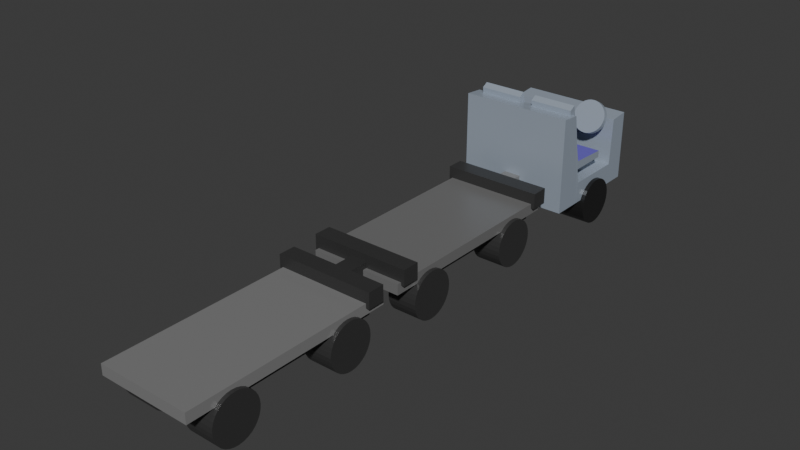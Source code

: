 # Source: driving_luggage.blend  (saved by Blender 4.3.32; exported with 4.5.12 LTS)
import bpy
from mathutils import Matrix  # noqa: F401  (used for matrix-valued properties, if any)

bpy.ops.wm.read_factory_settings(use_empty=True)
scene = bpy.context.scene
scene.name = 'Scene'

# ---- collections
col_collection = bpy.data.collections.new('Collection'); scene.collection.children.link(col_collection)

# ---- materials (node trees are filled in below, after node groups)
mat_material = bpy.data.materials.new('Material')
mat_material.alpha_threshold = 0.0
mat_material.roughness = 0.5
mat_material.line_color = (0.0, 0.0, 0.0, 1.0)
mat_material_001 = bpy.data.materials.new('Material.001')
mat_material_001.alpha_threshold = 0.0
mat_material_001.roughness = 0.5
mat_material_001.line_color = (0.0, 0.0, 0.0, 1.0)
mat_material_002 = bpy.data.materials.new('Material.002')
mat_material_002.alpha_threshold = 0.0
mat_material_002.roughness = 0.5
mat_material_002.line_color = (0.0, 0.0, 0.0, 1.0)
mat_material_003 = bpy.data.materials.new('Material.003')
mat_material_003.alpha_threshold = 0.0
mat_material_003.roughness = 0.5
mat_material_003.line_color = (0.0, 0.0, 0.0, 1.0)
mat_material_004 = bpy.data.materials.new('Material.004')
mat_material_005 = bpy.data.materials.new('Material.005')
mat_material_006 = bpy.data.materials.new('Material.006')

# ---- material node trees
mat_material.use_nodes = True; mat_material.node_tree.nodes.clear()
_N = mat_material.node_tree.nodes; _L = mat_material.node_tree.links
n0 = _N.new('ShaderNodeOutputMaterial'); n0.name = 'Material Output'; n0.location = (300, 300)
n1 = _N.new('ShaderNodeBsdfPrincipled'); n1.name = 'Principled BSDF'; n1.location = (10, 300)
n1.inputs[0].default_value = (0.2639, 0.2639, 0.2639, 1.0)
n1.inputs[1].default_value = 0.1811
n1.inputs[2].default_value = 0.2087
n1.inputs[3].default_value = 1.45
_L.new(n1.outputs[0], n0.inputs[0])
n0.is_active_output = True
mat_material_001.use_nodes = True; mat_material_001.node_tree.nodes.clear()
_N = mat_material_001.node_tree.nodes; _L = mat_material_001.node_tree.links
n0 = _N.new('ShaderNodeOutputMaterial'); n0.name = 'Material Output'; n0.location = (300, 300)
n1 = _N.new('ShaderNodeBsdfPrincipled'); n1.name = 'Principled BSDF'; n1.location = (10, 300)
n1.inputs[0].default_value = (0.232, 0.232, 0.232, 1.0)
n1.inputs[1].default_value = 0.2756
n1.inputs[2].default_value = 0.3504
n1.inputs[3].default_value = 1.45
_L.new(n1.outputs[0], n0.inputs[0])
n0.is_active_output = True
mat_material_002.use_nodes = True; mat_material_002.node_tree.nodes.clear()
_N = mat_material_002.node_tree.nodes; _L = mat_material_002.node_tree.links
n0 = _N.new('ShaderNodeOutputMaterial'); n0.name = 'Material Output'; n0.location = (300, 300)
n1 = _N.new('ShaderNodeBsdfPrincipled'); n1.name = 'Principled BSDF'; n1.location = (10, 300)
n1.inputs[0].default_value = (0.02475, 0.02475, 0.02475, 1.0)
n1.inputs[1].default_value = 0.1102
n1.inputs[2].default_value = 0.2323
n1.inputs[3].default_value = 1.45
_L.new(n1.outputs[0], n0.inputs[0])
n0.is_active_output = True
mat_material_003.use_nodes = True; mat_material_003.node_tree.nodes.clear()
_N = mat_material_003.node_tree.nodes; _L = mat_material_003.node_tree.links
n0 = _N.new('ShaderNodeOutputMaterial'); n0.name = 'Material Output'; n0.location = (300, 300)
n1 = _N.new('ShaderNodeBsdfPrincipled'); n1.name = 'Principled BSDF'; n1.location = (10, 300)
n1.inputs[0].default_value = (0.04962, 0.04962, 0.04962, 1.0)
n1.inputs[1].default_value = 0.2126
n1.inputs[2].default_value = 0.3583
n1.inputs[3].default_value = 1.45
_L.new(n1.outputs[0], n0.inputs[0])
n0.is_active_output = True
mat_material_004.use_nodes = True; mat_material_004.node_tree.nodes.clear()
_N = mat_material_004.node_tree.nodes; _L = mat_material_004.node_tree.links
n0 = _N.new('ShaderNodeBsdfPrincipled'); n0.name = 'Principled BSDF'; n0.location = (10, 300)
n0.inputs[0].default_value = (0.3725, 0.4324, 0.5168, 1.0)
n0.inputs[1].default_value = 0.1732
n0.inputs[2].default_value = 0.2795
n1 = _N.new('ShaderNodeOutputMaterial'); n1.name = 'Material Output'; n1.location = (300, 300)
_L.new(n0.outputs[0], n1.inputs[0])
n1.is_active_output = True
mat_material_005.use_nodes = True; mat_material_005.node_tree.nodes.clear()
_N = mat_material_005.node_tree.nodes; _L = mat_material_005.node_tree.links
n0 = _N.new('ShaderNodeBsdfPrincipled'); n0.name = 'Principled BSDF'; n0.location = (10, 300)
n0.inputs[0].default_value = (0.01346, 0.01346, 0.01346, 1.0)
n0.inputs[2].default_value = 0.3031
n1 = _N.new('ShaderNodeOutputMaterial'); n1.name = 'Material Output'; n1.location = (300, 300)
_L.new(n0.outputs[0], n1.inputs[0])
n1.is_active_output = True
mat_material_006.use_nodes = True; mat_material_006.node_tree.nodes.clear()
_N = mat_material_006.node_tree.nodes; _L = mat_material_006.node_tree.links
n0 = _N.new('ShaderNodeBsdfPrincipled'); n0.name = 'Principled BSDF'; n0.location = (10, 300)
n0.inputs[0].default_value = (0.1459, 0.1161, 0.5475, 1.0)
n0.inputs[2].default_value = 1.0
n1 = _N.new('ShaderNodeOutputMaterial'); n1.name = 'Material Output'; n1.location = (300, 300)
_L.new(n0.outputs[0], n1.inputs[0])
n1.is_active_output = True

# ---- world
world_world = bpy.data.worlds.new('World'); scene.world = world_world
world_world.use_nodes = True; world_world.node_tree.nodes.clear()
_N = world_world.node_tree.nodes; _L = world_world.node_tree.links
n0 = _N.new('ShaderNodeOutputWorld'); n0.name = 'World Output'; n0.location = (300, 300)
n1 = _N.new('ShaderNodeBackground'); n1.name = 'Background'; n1.location = (10, 300)
n1.inputs[0].default_value = (0.05088, 0.05088, 0.05088, 1.0)
_L.new(n1.outputs[0], n0.inputs[0])
n0.is_active_output = True
world_world.color = (0.05088, 0.05088, 0.05088)
world_world.sun_shadow_jitter_overblur = 0.0

# ---- meshes
me_cube_008 = bpy.data.meshes.new('Cube.008')
me_cube_008.from_pydata([(-1.0, -1.047, -0.6076), (-1.0, -1.047, 1.392), (-1.0, 0.9527, -0.6076), (-1.0, 0.9527, 1.392), (1.0, -1.047, -0.6076), (1.0, -1.047, 1.392), (1.0, 0.9527, -0.6076), (1.0, 0.9527, 1.392), (5.388, -0.8505, -0.6725), (5.388, -0.8505, 0.6725), (5.388, -10.35, -0.6725), (5.388, -10.35, 0.6725), (-5.388, -0.8505, -0.6725), (-5.388, -0.8505, 0.6725), (-5.388, -10.35, -0.6725), (-5.388, -10.35, 0.6725), (4.783, -1.383, -1.485), (4.783, -1.383, -0.2906), (4.783, -9.813, -1.485), (4.783, -9.813, -0.2906), (-4.783, -1.383, -1.485), (-4.783, -1.383, -0.2906), (-4.783, -9.813, -1.485), (-4.783, -9.813, -0.2906), (2.436, -1.803, -2.822), (5.819, -1.803, -2.822), (2.436, -1.824, -3.404), (5.819, -1.824, -3.404), (2.436, -1.885, -3.965), (5.819, -1.885, -3.965), (2.436, -1.984, -4.481), (5.819, -1.984, -4.481), (2.436, -2.118, -4.934), (5.819, -2.118, -4.934), (2.436, -2.28, -5.305), (5.819, -2.28, -5.305), (2.436, -2.466, -5.582), (5.819, -2.466, -5.582), (2.436, -2.667, -5.751), (5.819, -2.667, -5.751), (2.436, -2.877, -5.809), (5.819, -2.877, -5.809), (2.436, -3.086, -5.751), (5.819, -3.086, -5.751), (2.436, -3.288, -5.582), (5.819, -3.288, -5.582), (2.436, -3.473, -5.305), (5.819, -3.473, -5.305), (2.436, -3.636, -4.934), (5.819, -3.636, -4.934), (2.436, -3.77, -4.481), (5.819, -3.77, -4.481), (2.436, -3.869, -3.965), (5.819, -3.869, -3.965), (2.436, -3.93, -3.404), (5.819, -3.93, -3.404), (2.436, -3.951, -2.822), (5.819, -3.951, -2.822), (2.436, -3.93, -2.239), (5.819, -3.93, -2.239), (2.436, -3.869, -1.678), (5.819, -3.869, -1.678), (2.436, -3.77, -1.162), (5.819, -3.77, -1.162), (2.436, -3.636, -0.7093), (5.819, -3.636, -0.7093), (2.436, -3.473, -0.3378), (5.819, -3.473, -0.3378), (2.436, -3.288, -0.06178), (5.819, -3.288, -0.06178), (2.436, -3.086, 0.1082), (5.819, -3.086, 0.1082), (2.436, -2.877, 0.1656), (5.819, -2.877, 0.1656), (2.436, -2.667, 0.1082), (5.819, -2.667, 0.1082), (2.436, -2.466, -0.06178), (5.819, -2.466, -0.06178), (2.436, -2.28, -0.3378), (5.819, -2.28, -0.3378), (2.436, -2.118, -0.7093), (5.819, -2.118, -0.7093), (2.436, -1.984, -1.162), (5.819, -1.984, -1.162), (2.436, -1.885, -1.678), (5.819, -1.885, -1.678), (2.436, -1.824, -2.239), (5.819, -1.824, -2.239), (-5.728, -1.803, -2.822), (-2.345, -1.803, -2.822), (-5.728, -1.824, -3.404), (-2.345, -1.824, -3.404), (-5.728, -1.885, -3.965), (-2.345, -1.885, -3.965), (-5.728, -1.984, -4.481), (-2.345, -1.984, -4.481), (-5.728, -2.118, -4.934), (-2.345, -2.118, -4.934), (-5.728, -2.28, -5.305), (-2.345, -2.28, -5.305), (-5.728, -2.466, -5.582), (-2.345, -2.466, -5.582), (-5.728, -2.667, -5.751), (-2.345, -2.667, -5.751), (-5.728, -2.877, -5.809), (-2.345, -2.877, -5.809), (-5.728, -3.086, -5.751), (-2.345, -3.086, -5.751), (-5.728, -3.288, -5.582), (-2.345, -3.288, -5.582), (-5.728, -3.473, -5.305), (-2.345, -3.473, -5.305), (-5.728, -3.636, -4.934), (-2.345, -3.636, -4.934), (-5.728, -3.77, -4.481), (-2.345, -3.77, -4.481), (-5.728, -3.869, -3.965), (-2.345, -3.869, -3.965), (-5.728, -3.93, -3.404), (-2.345, -3.93, -3.404), (-5.728, -3.951, -2.822), (-2.345, -3.951, -2.822), (-5.728, -3.93, -2.239), (-2.345, -3.93, -2.239), (-5.728, -3.869, -1.678), (-2.345, -3.869, -1.678), (-5.728, -3.77, -1.162), (-2.345, -3.77, -1.162), (-5.728, -3.636, -0.7093), (-2.345, -3.636, -0.7093), (-5.728, -3.473, -0.3378), (-2.345, -3.473, -0.3378), (-5.728, -3.288, -0.06178), (-2.345, -3.288, -0.06178), (-5.728, -3.086, 0.1082), (-2.345, -3.086, 0.1082), (-5.728, -2.877, 0.1656), (-2.345, -2.877, 0.1656), (-5.728, -2.667, 0.1082), (-2.345, -2.667, 0.1082), (-5.728, -2.466, -0.06178), (-2.345, -2.466, -0.06178), (-5.728, -2.28, -0.3378), (-2.345, -2.28, -0.3378), (-5.728, -2.118, -0.7093), (-2.345, -2.118, -0.7093), (-5.728, -1.984, -1.162), (-2.345, -1.984, -1.162), (-5.728, -1.885, -1.678), (-2.345, -1.885, -1.678), (-5.728, -1.824, -2.239), (-2.345, -1.824, -2.239), (-5.728, -7.372, -2.822), (-2.345, -7.372, -2.822), (-5.728, -7.393, -3.404), (-2.345, -7.393, -3.404), (-5.728, -7.454, -3.965), (-2.345, -7.454, -3.965), (-5.728, -7.553, -4.481), (-2.345, -7.553, -4.481), (-5.728, -7.687, -4.934), (-2.345, -7.687, -4.934), (-5.728, -7.849, -5.305), (-2.345, -7.849, -5.305), (-5.728, -8.035, -5.582), (-2.345, -8.035, -5.582), (-5.728, -8.236, -5.751), (-2.345, -8.236, -5.751), (-5.728, -8.446, -5.809), (-2.345, -8.446, -5.809), (-5.728, -8.655, -5.751), (-2.345, -8.655, -5.751), (-5.728, -8.857, -5.582), (-2.345, -8.857, -5.582), (-5.728, -9.042, -5.305), (-2.345, -9.042, -5.305), (-5.728, -9.205, -4.934), (-2.345, -9.205, -4.934), (-5.728, -9.338, -4.481), (-2.345, -9.338, -4.481), (-5.728, -9.438, -3.965), (-2.345, -9.438, -3.965), (-5.728, -9.499, -3.404), (-2.345, -9.499, -3.404), (-5.728, -9.519, -2.822), (-2.345, -9.519, -2.822), (-5.728, -9.499, -2.239), (-2.345, -9.499, -2.239), (-5.728, -9.438, -1.678), (-2.345, -9.438, -1.678), (-5.728, -9.338, -1.162), (-2.345, -9.338, -1.162), (-5.728, -9.205, -0.7093), (-2.345, -9.205, -0.7093), (-5.728, -9.042, -0.3378), (-2.345, -9.042, -0.3378), (-5.728, -8.857, -0.06178), (-2.345, -8.857, -0.06178), (-5.728, -8.655, 0.1082), (-2.345, -8.655, 0.1082), (-5.728, -8.446, 0.1656), (-2.345, -8.446, 0.1656), (-5.728, -8.236, 0.1082), (-2.345, -8.236, 0.1082), (-5.728, -8.035, -0.06178), (-2.345, -8.035, -0.06178), (-5.728, -7.849, -0.3378), (-2.345, -7.849, -0.3378), (-5.728, -7.687, -0.7093), (-2.345, -7.687, -0.7093), (-5.728, -7.553, -1.162), (-2.345, -7.553, -1.162), (-5.728, -7.454, -1.678), (-2.345, -7.454, -1.678), (-5.728, -7.393, -2.239), (-2.345, -7.393, -2.239), (2.436, -7.372, -2.822), (5.819, -7.372, -2.822), (2.436, -7.393, -3.404), (5.819, -7.393, -3.404), (2.436, -7.454, -3.965), (5.819, -7.454, -3.965), (2.436, -7.553, -4.481), (5.819, -7.553, -4.481), (2.436, -7.687, -4.934), (5.819, -7.687, -4.934), (2.436, -7.849, -5.305), (5.819, -7.849, -5.305), (2.436, -8.035, -5.582), (5.819, -8.035, -5.582), (2.436, -8.236, -5.751), (5.819, -8.236, -5.751), (2.436, -8.446, -5.809), (5.819, -8.446, -5.809), (2.436, -8.655, -5.751), (5.819, -8.655, -5.751), (2.436, -8.857, -5.582), (5.819, -8.857, -5.582), (2.436, -9.042, -5.305), (5.819, -9.042, -5.305), (2.436, -9.205, -4.934), (5.819, -9.205, -4.934), (2.436, -9.338, -4.481), (5.819, -9.338, -4.481), (2.436, -9.438, -3.965), (5.819, -9.438, -3.965), (2.436, -9.499, -3.404), (5.819, -9.499, -3.404), (2.436, -9.519, -2.822), (5.819, -9.519, -2.822), (2.436, -9.499, -2.239), (5.819, -9.499, -2.239), (2.436, -9.438, -1.678), (5.819, -9.438, -1.678), (2.436, -9.338, -1.162), (5.819, -9.338, -1.162), (2.436, -9.205, -0.7093), (5.819, -9.205, -0.7093), (2.436, -9.042, -0.3378), (5.819, -9.042, -0.3378), (2.436, -8.857, -0.06178), (5.819, -8.857, -0.06178), (2.436, -8.655, 0.1082), (5.819, -8.655, 0.1082), (2.436, -8.446, 0.1656), (5.819, -8.446, 0.1656), (2.436, -8.236, 0.1082), (5.819, -8.236, 0.1082), (2.436, -8.035, -0.06178), (5.819, -8.035, -0.06178), (2.436, -7.849, -0.3378), (5.819, -7.849, -0.3378), (2.436, -7.687, -0.7093), (5.819, -7.687, -0.7093), (2.436, -7.553, -1.162), (5.819, -7.553, -1.162), (2.436, -7.454, -1.678), (5.819, -7.454, -1.678), (2.436, -7.393, -2.239), (5.819, -7.393, -2.239), (-1.0, -11.77, -0.6076), (-1.0, -11.77, 1.392), (-1.0, -9.771, -0.6076), (-1.0, -9.771, 1.392), (1.0, -11.77, -0.6076), (1.0, -11.77, 1.392), (1.0, -9.771, -0.6076), (1.0, -9.771, 1.392), (-5.79, -9.362, 0.2975), (-5.79, -9.362, 2.298), (5.79, -9.362, 0.2975), (5.79, -9.362, 2.298), (-5.79, -10.15, 0.2975), (-5.79, -10.15, 2.298), (5.79, -10.15, 0.2975), (5.79, -10.15, 2.298), (-5.79, -0.637, 0.1067), (-5.79, -0.637, 2.107), (5.79, -0.637, 0.1067), (5.79, -0.637, 2.107), (-5.79, -1.425, 0.1067), (-5.79, -1.425, 2.107), (5.79, -1.425, 0.1067), (5.79, -1.425, 2.107)], [], [(0, 1, 3, 2), (2, 3, 7, 6), (6, 7, 5, 4), (4, 5, 1, 0), (2, 6, 4, 0), (7, 3, 1, 5), (8, 12, 14, 10), (11, 10, 14, 15), (15, 14, 12, 13), (13, 9, 11, 15), (9, 8, 10, 11), (13, 12, 8, 9), (16, 20, 22, 18), (19, 18, 22, 23), (23, 22, 20, 21), (21, 17, 19, 23), (17, 16, 18, 19), (21, 20, 16, 17), (24, 25, 27, 26), (26, 27, 29, 28), (28, 29, 31, 30), (30, 31, 33, 32), (32, 33, 35, 34), (34, 35, 37, 36), (36, 37, 39, 38), (38, 39, 41, 40), (40, 41, 43, 42), (42, 43, 45, 44), (44, 45, 47, 46), (46, 47, 49, 48), (48, 49, 51, 50), (50, 51, 53, 52), (52, 53, 55, 54), (54, 55, 57, 56), (56, 57, 59, 58), (58, 59, 61, 60), (60, 61, 63, 62), (62, 63, 65, 64), (64, 65, 67, 66), (66, 67, 69, 68), (68, 69, 71, 70), (70, 71, 73, 72), (72, 73, 75, 74), (74, 75, 77, 76), (76, 77, 79, 78), (78, 79, 81, 80), (80, 81, 83, 82), (82, 83, 85, 84), (27, 25, 87, 85, 83, 81, 79, 77, 75, 73, 71, 69, 67, 65, 63, 61, 59, 57, 55, 53, 51, 49, 47, 45, 43, 41, 39, 37, 35, 33, 31, 29), (84, 85, 87, 86), (86, 87, 25, 24), (24, 26, 28, 30, 32, 34, 36, 38, 40, 42, 44, 46, 48, 50, 52, 54, 56, 58, 60, 62, 64, 66, 68, 70, 72, 74, 76, 78, 80, 82, 84, 86), (88, 89, 91, 90), (90, 91, 93, 92), (92, 93, 95, 94), (94, 95, 97, 96), (96, 97, 99, 98), (98, 99, 101, 100), (100, 101, 103, 102), (102, 103, 105, 104), (104, 105, 107, 106), (106, 107, 109, 108), (108, 109, 111, 110), (110, 111, 113, 112), (112, 113, 115, 114), (114, 115, 117, 116), (116, 117, 119, 118), (118, 119, 121, 120), (120, 121, 123, 122), (122, 123, 125, 124), (124, 125, 127, 126), (126, 127, 129, 128), (128, 129, 131, 130), (130, 131, 133, 132), (132, 133, 135, 134), (134, 135, 137, 136), (136, 137, 139, 138), (138, 139, 141, 140), (140, 141, 143, 142), (142, 143, 145, 144), (144, 145, 147, 146), (146, 147, 149, 148), (91, 89, 151, 149, 147, 145, 143, 141, 139, 137, 135, 133, 131, 129, 127, 125, 123, 121, 119, 117, 115, 113, 111, 109, 107, 105, 103, 101, 99, 97, 95, 93), (148, 149, 151, 150), (150, 151, 89, 88), (88, 90, 92, 94, 96, 98, 100, 102, 104, 106, 108, 110, 112, 114, 116, 118, 120, 122, 124, 126, 128, 130, 132, 134, 136, 138, 140, 142, 144, 146, 148, 150), (152, 153, 155, 154), (154, 155, 157, 156), (156, 157, 159, 158), (158, 159, 161, 160), (160, 161, 163, 162), (162, 163, 165, 164), (164, 165, 167, 166), (166, 167, 169, 168), (168, 169, 171, 170), (170, 171, 173, 172), (172, 173, 175, 174), (174, 175, 177, 176), (176, 177, 179, 178), (178, 179, 181, 180), (180, 181, 183, 182), (182, 183, 185, 184), (184, 185, 187, 186), (186, 187, 189, 188), (188, 189, 191, 190), (190, 191, 193, 192), (192, 193, 195, 194), (194, 195, 197, 196), (196, 197, 199, 198), (198, 199, 201, 200), (200, 201, 203, 202), (202, 203, 205, 204), (204, 205, 207, 206), (206, 207, 209, 208), (208, 209, 211, 210), (210, 211, 213, 212), (155, 153, 215, 213, 211, 209, 207, 205, 203, 201, 199, 197, 195, 193, 191, 189, 187, 185, 183, 181, 179, 177, 175, 173, 171, 169, 167, 165, 163, 161, 159, 157), (212, 213, 215, 214), (214, 215, 153, 152), (152, 154, 156, 158, 160, 162, 164, 166, 168, 170, 172, 174, 176, 178, 180, 182, 184, 186, 188, 190, 192, 194, 196, 198, 200, 202, 204, 206, 208, 210, 212, 214), (216, 217, 219, 218), (218, 219, 221, 220), (220, 221, 223, 222), (222, 223, 225, 224), (224, 225, 227, 226), (226, 227, 229, 228), (228, 229, 231, 230), (230, 231, 233, 232), (232, 233, 235, 234), (234, 235, 237, 236), (236, 237, 239, 238), (238, 239, 241, 240), (240, 241, 243, 242), (242, 243, 245, 244), (244, 245, 247, 246), (246, 247, 249, 248), (248, 249, 251, 250), (250, 251, 253, 252), (252, 253, 255, 254), (254, 255, 257, 256), (256, 257, 259, 258), (258, 259, 261, 260), (260, 261, 263, 262), (262, 263, 265, 264), (264, 265, 267, 266), (266, 267, 269, 268), (268, 269, 271, 270), (270, 271, 273, 272), (272, 273, 275, 274), (274, 275, 277, 276), (219, 217, 279, 277, 275, 273, 271, 269, 267, 265, 263, 261, 259, 257, 255, 253, 251, 249, 247, 245, 243, 241, 239, 237, 235, 233, 231, 229, 227, 225, 223, 221), (276, 277, 279, 278), (278, 279, 217, 216), (216, 218, 220, 222, 224, 226, 228, 230, 232, 234, 236, 238, 240, 242, 244, 246, 248, 250, 252, 254, 256, 258, 260, 262, 264, 266, 268, 270, 272, 274, 276, 278), (280, 281, 283, 282), (282, 283, 287, 286), (286, 287, 285, 284), (284, 285, 281, 280), (282, 286, 284, 280), (287, 283, 281, 285), (288, 289, 291, 290), (290, 291, 295, 294), (294, 295, 293, 292), (292, 293, 289, 288), (290, 294, 292, 288), (295, 291, 289, 293), (296, 297, 299, 298), (298, 299, 303, 302), (302, 303, 301, 300), (300, 301, 297, 296), (298, 302, 300, 296), (303, 299, 297, 301)])
me_cube_008.polygons.foreach_set('material_index', [0, 0, 0, 0, 0, 0, 1, 1, 1, 1, 1, 1, 3, 3, 3, 2, 3, 3, 3, 3, 3, 3, 3, 3, 3, 3, 3, 3, 3, 3, 3, 3, 3, 3, 3, 3, 3, 3, 3, 3, 3, 3, 3, 3, 3, 3, 3, 3, 3, 3, 3, 3, 3, 3, 3, 3, 3, 3, 3, 3, 3, 3, 3, 3, 3, 3, 3, 3, 3, 3, 3, 3, 3, 3, 3, 3, 3, 3, 3, 3, 3, 3, 3, 3, 3, 3, 3, 3, 3, 3, 3, 3, 3, 3, 3, 3, 3, 3, 3, 3, 3, 3, 3, 3, 3, 3, 3, 3, 3, 3, 3, 3, 3, 3, 3, 3, 3, 3, 3, 3, 3, 3, 3, 3, 3, 3, 3, 3, 3, 3, 3, 3, 3, 3, 3, 3, 3, 3, 3, 3, 3, 3, 3, 3, 3, 3, 3, 3, 3, 3, 3, 3, 3, 3, 3, 3, 3, 3, 3, 3, 3, 3, 3, 3, 3, 3, 3, 3, 3, 3, 3, 3])
_uv = me_cube_008.uv_layers.new(name='UVMap')
_uv.uv.foreach_set('vector', [0.375, 0.0, 0.625, 0.0, 0.625, 0.25, 0.375, 0.25, 0.375, 0.25, 0.625, 0.25, 0.625, 0.5, 0.375, 0.5, 0.375, 0.5, 0.625, 0.5, 0.625, 0.75, 0.375, 0.75, 0.375, 0.75, 0.625, 0.75, 0.625, 1.0, 0.375, 1.0, 0.125, 0.5, 0.375, 0.5, 0.375, 0.75, 0.125, 0.75, 0.625, 0.5, 0.875, 0.5, 0.875, 0.75, 0.625, 0.75, 0.625, 0.5, 0.875, 0.5, 0.875, 0.75, 0.625, 0.75, 0.375, 0.75, 0.625, 0.75, 0.625, 1.0, 0.375, 1.0, 0.375, 0.0, 0.625, 0.0, 0.625, 0.25, 0.375, 0.25, 0.125, 0.5, 0.375, 0.5, 0.375, 0.75, 0.125, 0.75, 0.375, 0.5, 0.625, 0.5, 0.625, 0.75, 0.375, 0.75, 0.375, 0.25, 0.625, 0.25, 0.625, 0.5, 0.375, 0.5, 0.625, 0.5, 0.875, 0.5, 0.875, 0.75, 0.625, 0.75, 0.375, 0.75, 0.625, 0.75, 0.625, 1.0, 0.375, 1.0, 0.375, 0.0, 0.625, 0.0, 0.625, 0.25, 0.375, 0.25, 0.125, 0.5, 0.375, 0.5, 0.375, 0.75, 0.125, 0.75, 0.375, 0.5, 0.625, 0.5, 0.625, 0.75, 0.375, 0.75, 0.375, 0.25, 0.625, 0.25, 0.625, 0.5, 0.375, 0.5, 1.0, 0.5, 1.0, 1.0, 0.9688, 1.0, 0.9688, 0.5, 0.9688, 0.5, 0.9688, 1.0, 0.9375, 1.0, 0.9375, 0.5, 0.9375, 0.5, 0.9375, 1.0, 0.9062, 1.0, 0.9062, 0.5, 0.9062, 0.5, 0.9062, 1.0, 0.875, 1.0, 0.875, 0.5, 0.875, 0.5, 0.875, 1.0, 0.8438, 1.0, 0.8438, 0.5, 0.8438, 0.5, 0.8438, 1.0, 0.8125, 1.0, 0.8125, 0.5, 0.8125, 0.5, 0.8125, 1.0, 0.7812, 1.0, 0.7812, 0.5, 0.7812, 0.5, 0.7812, 1.0, 0.75, 1.0, 0.75, 0.5, 0.75, 0.5, 0.75, 1.0, 0.7188, 1.0, 0.7188, 0.5, 0.7188, 0.5, 0.7188, 1.0, 0.6875, 1.0, 0.6875, 0.5, 0.6875, 0.5, 0.6875, 1.0, 0.6562, 1.0, 0.6562, 0.5, 0.6562, 0.5, 0.6562, 1.0, 0.625, 1.0, 0.625, 0.5, 0.625, 0.5, 0.625, 1.0, 0.5938, 1.0, 0.5938, 0.5, 0.5938, 0.5, 0.5938, 1.0, 0.5625, 1.0, 0.5625, 0.5, 0.5625, 0.5, 0.5625, 1.0, 0.5312, 1.0, 0.5312, 0.5, 0.5312, 0.5, 0.5312, 1.0, 0.5, 1.0, 0.5, 0.5, 0.5, 0.5, 0.5, 1.0, 0.4688, 1.0, 0.4688, 0.5, 0.4688, 0.5, 0.4688, 1.0, 0.4375, 1.0, 0.4375, 0.5, 0.4375, 0.5, 0.4375, 1.0, 0.4062, 1.0, 0.4062, 0.5, 0.4062, 0.5, 0.4062, 1.0, 0.375, 1.0, 0.375, 0.5, 0.375, 0.5, 0.375, 1.0, 0.3438, 1.0, 0.3438, 0.5, 0.3438, 0.5, 0.3438, 1.0, 0.3125, 1.0, 0.3125, 0.5, 0.3125, 0.5, 0.3125, 1.0, 0.2812, 1.0, 0.2812, 0.5, 0.2812, 0.5, 0.2812, 1.0, 0.25, 1.0, 0.25, 0.5, 0.25, 0.5, 0.25, 1.0, 0.2188, 1.0, 0.2188, 0.5, 0.2188, 0.5, 0.2188, 1.0, 0.1875, 1.0, 0.1875, 0.5, 0.1875, 0.5, 0.1875, 1.0, 0.1562, 1.0, 0.1562, 0.5, 0.1562, 0.5, 0.1562, 1.0, 0.125, 1.0, 0.125, 0.5, 0.125, 0.5, 0.125, 1.0, 0.09375, 1.0, 0.09375, 0.5, 0.09375, 0.5, 0.09375, 1.0, 0.0625, 1.0, 0.0625, 0.5, 0.2968, 0.4854, 0.25, 0.49, 0.2032, 0.4854, 0.1582, 0.4717, 0.1167, 0.4496, 0.08029, 0.4197, 0.05045, 0.3833, 0.02827, 0.3418, 0.01461, 0.2968, 0.01, 0.25, 0.01461, 0.2032, 0.02827, 0.1582, 0.05045, 0.1167, 0.08029, 0.08029, 0.1167, 0.05045, 0.1582, 0.02827, 0.2032, 0.01461, 0.25, 0.01, 0.2968, 0.01461, 0.3418, 0.02827, 0.3833, 0.05045, 0.4197, 0.08029, 0.4496, 0.1167, 0.4717, 0.1582, 0.4854, 0.2032, 0.49, 0.25, 0.4854, 0.2968, 0.4717, 0.3418, 0.4496, 0.3833, 0.4197, 0.4197, 0.3833, 0.4496, 0.3418, 0.4717, 0.0625, 0.5, 0.0625, 1.0, 0.03125, 1.0, 0.03125, 0.5, 0.03125, 0.5, 0.03125, 1.0, 0.0, 1.0, 0.0, 0.5, 0.75, 0.49, 0.7968, 0.4854, 0.8418, 0.4717, 0.8833, 0.4496, 0.9197, 0.4197, 0.9496, 0.3833, 0.9717, 0.3418, 0.9854, 0.2968, 0.99, 0.25, 0.9854, 0.2032, 0.9717, 0.1582, 0.9496, 0.1167, 0.9197, 0.08029, 0.8833, 0.05045, 0.8418, 0.02827, 0.7968, 0.01461, 0.75, 0.01, 0.7032, 0.01461, 0.6582, 0.02827, 0.6167, 0.05045, 0.5803, 0.08029, 0.5504, 0.1167, 0.5283, 0.1582, 0.5146, 0.2032, 0.51, 0.25, 0.5146, 0.2968, 0.5283, 0.3418, 0.5504, 0.3833, 0.5803, 0.4197, 0.6167, 0.4496, 0.6582, 0.4717, 0.7032, 0.4854, 1.0, 0.5, 1.0, 1.0, 0.9688, 1.0, 0.9688, 0.5, 0.9688, 0.5, 0.9688, 1.0, 0.9375, 1.0, 0.9375, 0.5, 0.9375, 0.5, 0.9375, 1.0, 0.9062, 1.0, 0.9062, 0.5, 0.9062, 0.5, 0.9062, 1.0, 0.875, 1.0, 0.875, 0.5, 0.875, 0.5, 0.875, 1.0, 0.8438, 1.0, 0.8438, 0.5, 0.8438, 0.5, 0.8438, 1.0, 0.8125, 1.0, 0.8125, 0.5, 0.8125, 0.5, 0.8125, 1.0, 0.7812, 1.0, 0.7812, 0.5, 0.7812, 0.5, 0.7812, 1.0, 0.75, 1.0, 0.75, 0.5, 0.75, 0.5, 0.75, 1.0, 0.7188, 1.0, 0.7188, 0.5, 0.7188, 0.5, 0.7188, 1.0, 0.6875, 1.0, 0.6875, 0.5, 0.6875, 0.5, 0.6875, 1.0, 0.6562, 1.0, 0.6562, 0.5, 0.6562, 0.5, 0.6562, 1.0, 0.625, 1.0, 0.625, 0.5, 0.625, 0.5, 0.625, 1.0, 0.5938, 1.0, 0.5938, 0.5, 0.5938, 0.5, 0.5938, 1.0, 0.5625, 1.0, 0.5625, 0.5, 0.5625, 0.5, 0.5625, 1.0, 0.5312, 1.0, 0.5312, 0.5, 0.5312, 0.5, 0.5312, 1.0, 0.5, 1.0, 0.5, 0.5, 0.5, 0.5, 0.5, 1.0, 0.4688, 1.0, 0.4688, 0.5, 0.4688, 0.5, 0.4688, 1.0, 0.4375, 1.0, 0.4375, 0.5, 0.4375, 0.5, 0.4375, 1.0, 0.4062, 1.0, 0.4062, 0.5, 0.4062, 0.5, 0.4062, 1.0, 0.375, 1.0, 0.375, 0.5, 0.375, 0.5, 0.375, 1.0, 0.3438, 1.0, 0.3438, 0.5, 0.3438, 0.5, 0.3438, 1.0, 0.3125, 1.0, 0.3125, 0.5, 0.3125, 0.5, 0.3125, 1.0, 0.2812, 1.0, 0.2812, 0.5, 0.2812, 0.5, 0.2812, 1.0, 0.25, 1.0, 0.25, 0.5, 0.25, 0.5, 0.25, 1.0, 0.2188, 1.0, 0.2188, 0.5, 0.2188, 0.5, 0.2188, 1.0, 0.1875, 1.0, 0.1875, 0.5, 0.1875, 0.5, 0.1875, 1.0, 0.1562, 1.0, 0.1562, 0.5, 0.1562, 0.5, 0.1562, 1.0, 0.125, 1.0, 0.125, 0.5, 0.125, 0.5, 0.125, 1.0, 0.09375, 1.0, 0.09375, 0.5, 0.09375, 0.5, 0.09375, 1.0, 0.0625, 1.0, 0.0625, 0.5, 0.2968, 0.4854, 0.25, 0.49, 0.2032, 0.4854, 0.1582, 0.4717, 0.1167, 0.4496, 0.08029, 0.4197, 0.05045, 0.3833, 0.02827, 0.3418, 0.01461, 0.2968, 0.01, 0.25, 0.01461, 0.2032, 0.02827, 0.1582, 0.05045, 0.1167, 0.08029, 0.08029, 0.1167, 0.05045, 0.1582, 0.02827, 0.2032, 0.01461, 0.25, 0.01, 0.2968, 0.01461, 0.3418, 0.02827, 0.3833, 0.05045, 0.4197, 0.08029, 0.4496, 0.1167, 0.4717, 0.1582, 0.4854, 0.2032, 0.49, 0.25, 0.4854, 0.2968, 0.4717, 0.3418, 0.4496, 0.3833, 0.4197, 0.4197, 0.3833, 0.4496, 0.3418, 0.4717, 0.0625, 0.5, 0.0625, 1.0, 0.03125, 1.0, 0.03125, 0.5, 0.03125, 0.5, 0.03125, 1.0, 0.0, 1.0, 0.0, 0.5, 0.75, 0.49, 0.7968, 0.4854, 0.8418, 0.4717, 0.8833, 0.4496, 0.9197, 0.4197, 0.9496, 0.3833, 0.9717, 0.3418, 0.9854, 0.2968, 0.99, 0.25, 0.9854, 0.2032, 0.9717, 0.1582, 0.9496, 0.1167, 0.9197, 0.08029, 0.8833, 0.05045, 0.8418, 0.02827, 0.7968, 0.01461, 0.75, 0.01, 0.7032, 0.01461, 0.6582, 0.02827, 0.6167, 0.05045, 0.5803, 0.08029, 0.5504, 0.1167, 0.5283, 0.1582, 0.5146, 0.2032, 0.51, 0.25, 0.5146, 0.2968, 0.5283, 0.3418, 0.5504, 0.3833, 0.5803, 0.4197, 0.6167, 0.4496, 0.6582, 0.4717, 0.7032, 0.4854, 1.0, 0.5, 1.0, 1.0, 0.9688, 1.0, 0.9688, 0.5, 0.9688, 0.5, 0.9688, 1.0, 0.9375, 1.0, 0.9375, 0.5, 0.9375, 0.5, 0.9375, 1.0, 0.9062, 1.0, 0.9062, 0.5, 0.9062, 0.5, 0.9062, 1.0, 0.875, 1.0, 0.875, 0.5, 0.875, 0.5, 0.875, 1.0, 0.8438, 1.0, 0.8438, 0.5, 0.8438, 0.5, 0.8438, 1.0, 0.8125, 1.0, 0.8125, 0.5, 0.8125, 0.5, 0.8125, 1.0, 0.7812, 1.0, 0.7812, 0.5, 0.7812, 0.5, 0.7812, 1.0, 0.75, 1.0, 0.75, 0.5, 0.75, 0.5, 0.75, 1.0, 0.7188, 1.0, 0.7188, 0.5, 0.7188, 0.5, 0.7188, 1.0, 0.6875, 1.0, 0.6875, 0.5, 0.6875, 0.5, 0.6875, 1.0, 0.6562, 1.0, 0.6562, 0.5, 0.6562, 0.5, 0.6562, 1.0, 0.625, 1.0, 0.625, 0.5, 0.625, 0.5, 0.625, 1.0, 0.5938, 1.0, 0.5938, 0.5, 0.5938, 0.5, 0.5938, 1.0, 0.5625, 1.0, 0.5625, 0.5, 0.5625, 0.5, 0.5625, 1.0, 0.5312, 1.0, 0.5312, 0.5, 0.5312, 0.5, 0.5312, 1.0, 0.5, 1.0, 0.5, 0.5, 0.5, 0.5, 0.5, 1.0, 0.4688, 1.0, 0.4688, 0.5, 0.4688, 0.5, 0.4688, 1.0, 0.4375, 1.0, 0.4375, 0.5, 0.4375, 0.5, 0.4375, 1.0, 0.4062, 1.0, 0.4062, 0.5, 0.4062, 0.5, 0.4062, 1.0, 0.375, 1.0, 0.375, 0.5, 0.375, 0.5, 0.375, 1.0, 0.3438, 1.0, 0.3438, 0.5, 0.3438, 0.5, 0.3438, 1.0, 0.3125, 1.0, 0.3125, 0.5, 0.3125, 0.5, 0.3125, 1.0, 0.2812, 1.0, 0.2812, 0.5, 0.2812, 0.5, 0.2812, 1.0, 0.25, 1.0, 0.25, 0.5, 0.25, 0.5, 0.25, 1.0, 0.2188, 1.0, 0.2188, 0.5, 0.2188, 0.5, 0.2188, 1.0, 0.1875, 1.0, 0.1875, 0.5, 0.1875, 0.5, 0.1875, 1.0, 0.1562, 1.0, 0.1562, 0.5, 0.1562, 0.5, 0.1562, 1.0, 0.125, 1.0, 0.125, 0.5, 0.125, 0.5, 0.125, 1.0, 0.09375, 1.0, 0.09375, 0.5, 0.09375, 0.5, 0.09375, 1.0, 0.0625, 1.0, 0.0625, 0.5, 0.2968, 0.4854, 0.25, 0.49, 0.2032, 0.4854, 0.1582, 0.4717, 0.1167, 0.4496, 0.08029, 0.4197, 0.05045, 0.3833, 0.02827, 0.3418, 0.01461, 0.2968, 0.01, 0.25, 0.01461, 0.2032, 0.02827, 0.1582, 0.05045, 0.1167, 0.08029, 0.08029, 0.1167, 0.05045, 0.1582, 0.02827, 0.2032, 0.01461, 0.25, 0.01, 0.2968, 0.01461, 0.3418, 0.02827, 0.3833, 0.05045, 0.4197, 0.08029, 0.4496, 0.1167, 0.4717, 0.1582, 0.4854, 0.2032, 0.49, 0.25, 0.4854, 0.2968, 0.4717, 0.3418, 0.4496, 0.3833, 0.4197, 0.4197, 0.3833, 0.4496, 0.3418, 0.4717, 0.0625, 0.5, 0.0625, 1.0, 0.03125, 1.0, 0.03125, 0.5, 0.03125, 0.5, 0.03125, 1.0, 0.0, 1.0, 0.0, 0.5, 0.75, 0.49, 0.7968, 0.4854, 0.8418, 0.4717, 0.8833, 0.4496, 0.9197, 0.4197, 0.9496, 0.3833, 0.9717, 0.3418, 0.9854, 0.2968, 0.99, 0.25, 0.9854, 0.2032, 0.9717, 0.1582, 0.9496, 0.1167, 0.9197, 0.08029, 0.8833, 0.05045, 0.8418, 0.02827, 0.7968, 0.01461, 0.75, 0.01, 0.7032, 0.01461, 0.6582, 0.02827, 0.6167, 0.05045, 0.5803, 0.08029, 0.5504, 0.1167, 0.5283, 0.1582, 0.5146, 0.2032, 0.51, 0.25, 0.5146, 0.2968, 0.5283, 0.3418, 0.5504, 0.3833, 0.5803, 0.4197, 0.6167, 0.4496, 0.6582, 0.4717, 0.7032, 0.4854, 1.0, 0.5, 1.0, 1.0, 0.9688, 1.0, 0.9688, 0.5, 0.9688, 0.5, 0.9688, 1.0, 0.9375, 1.0, 0.9375, 0.5, 0.9375, 0.5, 0.9375, 1.0, 0.9062, 1.0, 0.9062, 0.5, 0.9062, 0.5, 0.9062, 1.0, 0.875, 1.0, 0.875, 0.5, 0.875, 0.5, 0.875, 1.0, 0.8438, 1.0, 0.8438, 0.5, 0.8438, 0.5, 0.8438, 1.0, 0.8125, 1.0, 0.8125, 0.5, 0.8125, 0.5, 0.8125, 1.0, 0.7812, 1.0, 0.7812, 0.5, 0.7812, 0.5, 0.7812, 1.0, 0.75, 1.0, 0.75, 0.5, 0.75, 0.5, 0.75, 1.0, 0.7188, 1.0, 0.7188, 0.5, 0.7188, 0.5, 0.7188, 1.0, 0.6875, 1.0, 0.6875, 0.5, 0.6875, 0.5, 0.6875, 1.0, 0.6562, 1.0, 0.6562, 0.5, 0.6562, 0.5, 0.6562, 1.0, 0.625, 1.0, 0.625, 0.5, 0.625, 0.5, 0.625, 1.0, 0.5938, 1.0, 0.5938, 0.5, 0.5938, 0.5, 0.5938, 1.0, 0.5625, 1.0, 0.5625, 0.5, 0.5625, 0.5, 0.5625, 1.0, 0.5312, 1.0, 0.5312, 0.5, 0.5312, 0.5, 0.5312, 1.0, 0.5, 1.0, 0.5, 0.5, 0.5, 0.5, 0.5, 1.0, 0.4688, 1.0, 0.4688, 0.5, 0.4688, 0.5, 0.4688, 1.0, 0.4375, 1.0, 0.4375, 0.5, 0.4375, 0.5, 0.4375, 1.0, 0.4062, 1.0, 0.4062, 0.5, 0.4062, 0.5, 0.4062, 1.0, 0.375, 1.0, 0.375, 0.5, 0.375, 0.5, 0.375, 1.0, 0.3438, 1.0, 0.3438, 0.5, 0.3438, 0.5, 0.3438, 1.0, 0.3125, 1.0, 0.3125, 0.5, 0.3125, 0.5, 0.3125, 1.0, 0.2812, 1.0, 0.2812, 0.5, 0.2812, 0.5, 0.2812, 1.0, 0.25, 1.0, 0.25, 0.5, 0.25, 0.5, 0.25, 1.0, 0.2188, 1.0, 0.2188, 0.5, 0.2188, 0.5, 0.2188, 1.0, 0.1875, 1.0, 0.1875, 0.5, 0.1875, 0.5, 0.1875, 1.0, 0.1562, 1.0, 0.1562, 0.5, 0.1562, 0.5, 0.1562, 1.0, 0.125, 1.0, 0.125, 0.5, 0.125, 0.5, 0.125, 1.0, 0.09375, 1.0, 0.09375, 0.5, 0.09375, 0.5, 0.09375, 1.0, 0.0625, 1.0, 0.0625, 0.5, 0.2968, 0.4854, 0.25, 0.49, 0.2032, 0.4854, 0.1582, 0.4717, 0.1167, 0.4496, 0.08029, 0.4197, 0.05045, 0.3833, 0.02827, 0.3418, 0.01461, 0.2968, 0.01, 0.25, 0.01461, 0.2032, 0.02827, 0.1582, 0.05045, 0.1167, 0.08029, 0.08029, 0.1167, 0.05045, 0.1582, 0.02827, 0.2032, 0.01461, 0.25, 0.01, 0.2968, 0.01461, 0.3418, 0.02827, 0.3833, 0.05045, 0.4197, 0.08029, 0.4496, 0.1167, 0.4717, 0.1582, 0.4854, 0.2032, 0.49, 0.25, 0.4854, 0.2968, 0.4717, 0.3418, 0.4496, 0.3833, 0.4197, 0.4197, 0.3833, 0.4496, 0.3418, 0.4717, 0.0625, 0.5, 0.0625, 1.0, 0.03125, 1.0, 0.03125, 0.5, 0.03125, 0.5, 0.03125, 1.0, 0.0, 1.0, 0.0, 0.5, 0.75, 0.49, 0.7968, 0.4854, 0.8418, 0.4717, 0.8833, 0.4496, 0.9197, 0.4197, 0.9496, 0.3833, 0.9717, 0.3418, 0.9854, 0.2968, 0.99, 0.25, 0.9854, 0.2032, 0.9717, 0.1582, 0.9496, 0.1167, 0.9197, 0.08029, 0.8833, 0.05045, 0.8418, 0.02827, 0.7968, 0.01461, 0.75, 0.01, 0.7032, 0.01461, 0.6582, 0.02827, 0.6167, 0.05045, 0.5803, 0.08029, 0.5504, 0.1167, 0.5283, 0.1582, 0.5146, 0.2032, 0.51, 0.25, 0.5146, 0.2968, 0.5283, 0.3418, 0.5504, 0.3833, 0.5803, 0.4197, 0.6167, 0.4496, 0.6582, 0.4717, 0.7032, 0.4854, 0.375, 0.0, 0.625, 0.0, 0.625, 0.25, 0.375, 0.25, 0.375, 0.25, 0.625, 0.25, 0.625, 0.5, 0.375, 0.5, 0.375, 0.5, 0.625, 0.5, 0.625, 0.75, 0.375, 0.75, 0.375, 0.75, 0.625, 0.75, 0.625, 1.0, 0.375, 1.0, 0.125, 0.5, 0.375, 0.5, 0.375, 0.75, 0.125, 0.75, 0.625, 0.5, 0.875, 0.5, 0.875, 0.75, 0.625, 0.75, 0.375, 0.0, 0.625, 0.0, 0.625, 0.25, 0.375, 0.25, 0.375, 0.25, 0.625, 0.25, 0.625, 0.5, 0.375, 0.5, 0.375, 0.5, 0.625, 0.5, 0.625, 0.75, 0.375, 0.75, 0.375, 0.75, 0.625, 0.75, 0.625, 1.0, 0.375, 1.0, 0.125, 0.5, 0.375, 0.5, 0.375, 0.75, 0.125, 0.75, 0.625, 0.5, 0.875, 0.5, 0.875, 0.75, 0.625, 0.75, 0.375, 0.0, 0.625, 0.0, 0.625, 0.25, 0.375, 0.25, 0.375, 0.25, 0.625, 0.25, 0.625, 0.5, 0.375, 0.5, 0.375, 0.5, 0.625, 0.5, 0.625, 0.75, 0.375, 0.75, 0.375, 0.75, 0.625, 0.75, 0.625, 1.0, 0.375, 1.0, 0.125, 0.5, 0.375, 0.5, 0.375, 0.75, 0.125, 0.75, 0.625, 0.5, 0.875, 0.5, 0.875, 0.75, 0.625, 0.75])
me_cube_008.materials.append(mat_material)
me_cube_008.materials.append(mat_material_001)
me_cube_008.materials.append(mat_material_002)
me_cube_008.materials.append(mat_material_003)
me_cube_008.update()
me_cube_009 = bpy.data.meshes.new('Cube.009')
me_cube_009.from_pydata([(-1.0, -1.0, -1.0), (-1.0, -1.0, 0.7206), (-1.0, 1.0, -1.0), (-1.0, 1.0, 0.264), (1.0, -1.0, -1.0), (1.0, -1.0, 0.7206), (1.0, 1.0, -1.0), (1.0, 1.0, 0.264), (-1.0, -0.07852, -1.0), (-0.9968, -0.4448, -0.6087), (1.0, -0.07852, -1.0), (1.003, -0.4448, -0.6087), (0.3443, 1.0, -1.0), (-0.3224, 1.0, -1.0), (-0.3224, 1.0, 0.264), (0.3443, 1.0, 0.264), (-0.3224, -1.0, -1.0), (0.3443, -1.0, -1.0), (0.3443, -1.0, 0.7206), (-0.3224, -1.0, 0.7206), (-0.3192, -0.4448, -0.6087), (0.3475, -0.4448, -0.6087), (0.3443, -0.07852, -1.0), (-0.3224, -0.07852, -1.0), (-1.0, 0.6386, 0.2312), (1.0, 0.6386, -1.0), (-1.0, 0.6386, -1.0), (1.0, 0.6386, 0.2312), (-0.3224, 0.6386, -1.0), (0.3443, 0.6386, -1.0), (0.3443, 0.6386, 0.2312), (-0.3224, 0.6386, 0.2312), (-1.0, 0.6025, -1.0), (1.0, 0.6025, -0.6176), (-0.3224, 0.6025, -1.0), (0.3443, 0.6025, -1.0), (0.3443, 0.6025, -0.6176), (-0.3224, 0.6025, -0.6176), (-1.0, 0.6025, -0.6176), (1.0, 0.6025, -1.0), (-1.0, -0.4526, -1.0), (1.002, -0.6701, 0.6946), (-0.9981, -0.6701, 0.6946), (1.0, -0.4526, -1.0), (0.3462, -0.6701, 0.6946), (-0.3205, -0.6701, 0.6946), (-0.3224, -0.4526, -1.0), (0.3443, -0.4526, -1.0), (0.6111, 0.661, 0.4831), (0.6111, 0.5699, 0.5278), (0.6695, 0.6584, 0.4779), (0.6695, 0.5674, 0.5226), (0.7257, 0.6509, 0.4626), (0.7257, 0.5599, 0.5073), (0.7775, 0.6387, 0.4378), (0.7775, 0.5477, 0.4824), (0.8229, 0.6223, 0.4043), (0.8229, 0.5313, 0.449), (0.8601, 0.6024, 0.3636), (0.8601, 0.5113, 0.4082), (0.8878, 0.5796, 0.3171), (0.8878, 0.4885, 0.3617), (0.9049, 0.5548, 0.2666), (0.9049, 0.4637, 0.3113), (0.9106, 0.5291, 0.2142), (0.9106, 0.438, 0.2588), (0.9049, 0.5034, 0.1617), (0.9049, 0.4123, 0.2064), (0.8878, 0.4786, 0.1112), (0.8878, 0.3875, 0.1559), (0.8601, 0.4558, 0.06475), (0.8601, 0.3647, 0.1094), (0.8229, 0.4358, 0.02399), (0.8229, 0.3448, 0.06865), (0.7775, 0.4194, -0.009454), (0.7775, 0.3284, 0.0352), (0.7257, 0.4072, -0.03431), (0.7257, 0.3162, 0.01035), (0.6695, 0.3997, -0.04961), (0.6695, 0.3087, -0.004954), (0.6111, 0.3972, -0.05478), (0.6111, 0.3061, -0.01012), (0.5526, 0.3997, -0.04961), (0.5526, 0.3087, -0.004954), (0.4965, 0.4072, -0.03431), (0.4965, 0.3162, 0.01035), (0.4447, 0.4194, -0.009454), (0.4447, 0.3284, 0.0352), (0.3993, 0.4358, 0.02399), (0.3993, 0.3448, 0.06865), (0.362, 0.4558, 0.06475), (0.362, 0.3647, 0.1094), (0.3343, 0.4786, 0.1112), (0.3343, 0.3875, 0.1559), (0.3173, 0.5034, 0.1617), (0.3173, 0.4123, 0.2064), (0.3115, 0.5291, 0.2142), (0.3115, 0.438, 0.2588), (0.3173, 0.5548, 0.2666), (0.3173, 0.4637, 0.3113), (0.3343, 0.5796, 0.3171), (0.3343, 0.4885, 0.3617), (0.362, 0.6024, 0.3636), (0.362, 0.5113, 0.4082), (0.3993, 0.6223, 0.4043), (0.3993, 0.5313, 0.449), (0.4447, 0.6387, 0.4378), (0.4447, 0.5477, 0.4824), (0.4965, 0.6509, 0.4626), (0.4965, 0.5599, 0.5073), (0.5526, 0.6584, 0.4779), (0.5526, 0.5674, 0.5226), (0.6111, 0.7458, 0.1864), (0.6111, 0.5227, 0.2958), (0.6237, 0.7452, 0.1853), (0.6237, 0.5222, 0.2947), (0.6358, 0.7436, 0.182), (0.6358, 0.5206, 0.2914), (0.647, 0.741, 0.1766), (0.647, 0.5179, 0.286), (0.6568, 0.7374, 0.1694), (0.6568, 0.5144, 0.2788), (0.6649, 0.7331, 0.1606), (0.6649, 0.5101, 0.27), (0.6709, 0.7282, 0.1506), (0.6709, 0.5052, 0.2599), (0.6745, 0.7228, 0.1397), (0.6745, 0.4998, 0.249), (0.6758, 0.7173, 0.1283), (0.6758, 0.4943, 0.2377), (0.6745, 0.7117, 0.117), (0.6745, 0.4887, 0.2264), (0.6709, 0.7064, 0.1061), (0.6709, 0.4834, 0.2155), (0.6649, 0.7014, 0.09607), (0.6649, 0.4784, 0.2054), (0.6568, 0.6971, 0.08727), (0.6568, 0.4741, 0.1966), (0.647, 0.6936, 0.08004), (0.647, 0.4706, 0.1894), (0.6358, 0.691, 0.07467), (0.6358, 0.4679, 0.184), (0.6237, 0.6893, 0.07137), (0.6237, 0.4663, 0.1807), (0.6111, 0.6888, 0.07025), (0.6111, 0.4658, 0.1796), (0.5985, 0.6893, 0.07137), (0.5985, 0.4663, 0.1807), (0.5863, 0.691, 0.07467), (0.5863, 0.4679, 0.184), (0.5751, 0.6936, 0.08004), (0.5751, 0.4706, 0.1894), (0.5653, 0.6971, 0.08727), (0.5653, 0.4741, 0.1966), (0.5573, 0.7014, 0.09607), (0.5573, 0.4784, 0.2054), (0.5513, 0.7064, 0.1061), (0.5513, 0.4834, 0.2155), (0.5476, 0.7117, 0.117), (0.5476, 0.4887, 0.2264), (0.5464, 0.7173, 0.1283), (0.5464, 0.4943, 0.2377), (0.5476, 0.7228, 0.1397), (0.5476, 0.4998, 0.249), (0.5513, 0.7282, 0.1506), (0.5513, 0.5052, 0.2599), (0.5573, 0.7331, 0.1606), (0.5573, 0.5101, 0.27), (0.5653, 0.7374, 0.1694), (0.5653, 0.5144, 0.2788), (0.5751, 0.741, 0.1766), (0.5751, 0.5179, 0.286), (0.5863, 0.7436, 0.182), (0.5863, 0.5206, 0.2914), (0.5985, 0.7452, 0.1853), (0.5985, 0.5222, 0.2947), (-0.4608, 0.08516, -0.7218), (-1.073, 0.08516, -0.7218), (-0.4608, 0.004597, -0.7297), (-1.073, 0.004597, -0.7297), (-0.4608, -0.07287, -0.7532), (-1.073, -0.07287, -0.7532), (-0.4608, -0.1443, -0.7913), (-1.073, -0.1443, -0.7913), (-0.4608, -0.2068, -0.8427), (-1.073, -0.2068, -0.8427), (-0.4608, -0.2582, -0.9053), (-1.073, -0.2582, -0.9053), (-0.4608, -0.2964, -0.9767), (-1.073, -0.2964, -0.9767), (-0.4608, -0.3199, -1.054), (-1.073, -0.3199, -1.054), (-0.4608, -0.3278, -1.135), (-1.073, -0.3278, -1.135), (-0.4608, -0.3199, -1.215), (-1.073, -0.3199, -1.215), (-0.4608, -0.2964, -1.293), (-1.073, -0.2964, -1.293), (-0.4608, -0.2582, -1.364), (-1.073, -0.2582, -1.364), (-0.4608, -0.2068, -1.427), (-1.073, -0.2068, -1.427), (-0.4608, -0.1443, -1.478), (-1.073, -0.1443, -1.478), (-0.4608, -0.07287, -1.516), (-1.073, -0.07287, -1.516), (-0.4608, 0.004597, -1.54), (-1.073, 0.004597, -1.54), (-0.4608, 0.08516, -1.548), (-1.073, 0.08516, -1.548), (-0.4608, 0.1657, -1.54), (-1.073, 0.1657, -1.54), (-0.4608, 0.2432, -1.516), (-1.073, 0.2432, -1.516), (-0.4608, 0.3146, -1.478), (-1.073, 0.3146, -1.478), (-0.4608, 0.3772, -1.427), (-1.073, 0.3772, -1.427), (-0.4608, 0.4285, -1.364), (-1.073, 0.4285, -1.364), (-0.4608, 0.4667, -1.293), (-1.073, 0.4667, -1.293), (-0.4608, 0.4902, -1.215), (-1.073, 0.4902, -1.215), (-0.4608, 0.4981, -1.135), (-1.073, 0.4981, -1.135), (-0.4608, 0.4902, -1.054), (-1.073, 0.4902, -1.054), (-0.4608, 0.4667, -0.9767), (-1.073, 0.4667, -0.9767), (-0.4608, 0.4285, -0.9053), (-1.073, 0.4285, -0.9053), (-0.4608, 0.3772, -0.8427), (-1.073, 0.3772, -0.8427), (-0.4608, 0.3146, -0.7913), (-1.073, 0.3146, -0.7913), (-0.4608, 0.2432, -0.7532), (-1.073, 0.2432, -0.7532), (-0.4608, 0.1657, -0.7297), (-1.073, 0.1657, -0.7297), (1.07, 0.08516, -0.7218), (0.4575, 0.08516, -0.7218), (1.07, 0.004597, -0.7297), (0.4575, 0.004597, -0.7297), (1.07, -0.07287, -0.7532), (0.4575, -0.07287, -0.7532), (1.07, -0.1443, -0.7913), (0.4575, -0.1443, -0.7913), (1.07, -0.2068, -0.8427), (0.4575, -0.2068, -0.8427), (1.07, -0.2582, -0.9053), (0.4575, -0.2582, -0.9053), (1.07, -0.2964, -0.9767), (0.4575, -0.2964, -0.9767), (1.07, -0.3199, -1.054), (0.4575, -0.3199, -1.054), (1.07, -0.3278, -1.135), (0.4575, -0.3278, -1.135), (1.07, -0.3199, -1.215), (0.4575, -0.3199, -1.215), (1.07, -0.2964, -1.293), (0.4575, -0.2964, -1.293), (1.07, -0.2582, -1.364), (0.4575, -0.2582, -1.364), (1.07, -0.2068, -1.427), (0.4575, -0.2068, -1.427), (1.07, -0.1443, -1.478), (0.4575, -0.1443, -1.478), (1.07, -0.07287, -1.516), (0.4575, -0.07287, -1.516), (1.07, 0.004597, -1.54), (0.4575, 0.004597, -1.54), (1.07, 0.08516, -1.548), (0.4575, 0.08516, -1.548), (1.07, 0.1657, -1.54), (0.4575, 0.1657, -1.54), (1.07, 0.2432, -1.516), (0.4575, 0.2432, -1.516), (1.07, 0.3146, -1.478), (0.4575, 0.3146, -1.478), (1.07, 0.3772, -1.427), (0.4575, 0.3772, -1.427), (1.07, 0.4285, -1.364), (0.4575, 0.4285, -1.364), (1.07, 0.4667, -1.293), (0.4575, 0.4667, -1.293), (1.07, 0.4902, -1.215), (0.4575, 0.4902, -1.215), (1.07, 0.4981, -1.135), (0.4575, 0.4981, -1.135), (1.07, 0.4902, -1.054), (0.4575, 0.4902, -1.054), (1.07, 0.4667, -0.9767), (0.4575, 0.4667, -0.9767), (1.07, 0.4285, -0.9053), (0.4575, 0.4285, -0.9053), (1.07, 0.3772, -0.8427), (0.4575, 0.3772, -0.8427), (1.07, 0.3146, -0.7913), (0.4575, 0.3146, -0.7913), (1.07, 0.2432, -0.7532), (0.4575, 0.2432, -0.7532), (1.07, 0.1657, -0.7297), (0.4575, 0.1657, -0.7297), (-0.855, -0.8128, -1.073), (-0.855, -0.8128, -0.9288), (-0.855, 0.8973, -1.073), (-0.855, 0.8973, -0.9288), (0.855, -0.8128, -1.073), (0.855, -0.8128, -0.9288), (0.855, 0.8973, -1.073), (0.855, 0.8973, -0.9288), (0.1678, -0.4868, -0.3883), (0.1678, -0.6472, -0.2788), (0.1678, 0.2928, -0.3883), (0.1678, 0.2928, -0.2636), (0.9474, -0.4868, -0.3883), (0.9474, -0.6472, -0.2788), (0.9474, 0.2928, -0.3883), (0.9474, 0.2928, -0.2636), (0.1678, -0.3621, -0.3883), (0.1678, -0.4003, -0.233), (0.9474, -0.3621, -0.3883), (0.9474, -0.4003, -0.233), (0.9474, -0.6686, 0.8671), (0.9474, -0.776, 0.8038), (0.1678, -0.776, 0.8038), (0.1678, -0.6686, 0.8671), (-0.8481, -0.4868, -0.3883), (-0.8481, -0.6472, -0.2788), (-0.8481, 0.2928, -0.3883), (-0.8481, 0.2928, -0.2636), (-0.06853, -0.4868, -0.3883), (-0.06853, -0.6472, -0.2788), (-0.06853, 0.2928, -0.3883), (-0.06853, 0.2928, -0.2636), (-0.8481, -0.3621, -0.3883), (-0.8481, -0.4003, -0.233), (-0.06853, -0.3621, -0.3883), (-0.06853, -0.4003, -0.233), (-0.06853, -0.6686, 0.8671), (-0.06853, -0.776, 0.8038), (-0.8481, -0.776, 0.8038), (-0.8481, -0.6686, 0.8671), (0.365, -0.2973, -0.8267), (0.365, -0.2973, -0.2968), (0.365, 0.07277, -0.8267), (0.365, 0.07277, -0.2968), (0.735, -0.2973, -0.8267), (0.735, -0.2973, -0.2968), (0.735, 0.07277, -0.8267), (0.735, 0.07277, -0.2968), (-0.6433, -0.2973, -0.8267), (-0.6433, -0.2973, -0.2968), (-0.6433, 0.07277, -0.8267), (-0.6433, 0.07277, -0.2968), (-0.2733, -0.2973, -0.8267), (-0.2733, -0.2973, -0.2968), (-0.2733, 0.07277, -0.8267), (-0.2733, 0.07277, -0.2968)], [], [(26, 24, 3, 2), (12, 15, 7, 6), (43, 41, 5, 4), (16, 19, 1, 0), (47, 43, 4, 17), (45, 42, 1, 19), (37, 38, 9, 20), (35, 39, 10, 22), (39, 33, 11, 10), (40, 42, 9, 8), (32, 34, 23, 8), (34, 35, 22, 23), (33, 36, 21, 11), (36, 37, 20, 21), (41, 44, 18, 5), (44, 45, 19, 18), (40, 46, 16, 0), (46, 47, 17, 16), (4, 5, 18, 17), (17, 18, 19, 16), (2, 3, 14, 13), (13, 14, 15, 12), (15, 14, 31, 30), (7, 15, 30, 27), (13, 12, 29, 28), (2, 13, 28, 26), (6, 7, 27, 25), (12, 6, 25, 29), (14, 3, 24, 31), (32, 38, 24, 26), (8, 9, 38, 32), (30, 31, 37, 36), (27, 30, 36, 33), (28, 29, 35, 34), (26, 28, 34, 32), (25, 27, 33, 39), (29, 25, 39, 35), (31, 24, 38, 37), (23, 22, 47, 46), (8, 23, 46, 40), (21, 20, 45, 44), (11, 21, 44, 41), (0, 1, 42, 40), (20, 9, 42, 45), (22, 10, 43, 47), (10, 11, 41, 43), (48, 49, 51, 50), (50, 51, 53, 52), (52, 53, 55, 54), (54, 55, 57, 56), (56, 57, 59, 58), (58, 59, 61, 60), (60, 61, 63, 62), (62, 63, 65, 64), (64, 65, 67, 66), (66, 67, 69, 68), (68, 69, 71, 70), (70, 71, 73, 72), (72, 73, 75, 74), (74, 75, 77, 76), (76, 77, 79, 78), (78, 79, 81, 80), (80, 81, 83, 82), (82, 83, 85, 84), (84, 85, 87, 86), (86, 87, 89, 88), (88, 89, 91, 90), (90, 91, 93, 92), (92, 93, 95, 94), (94, 95, 97, 96), (96, 97, 99, 98), (98, 99, 101, 100), (100, 101, 103, 102), (102, 103, 105, 104), (104, 105, 107, 106), (106, 107, 109, 108), (51, 49, 111, 109, 107, 105, 103, 101, 99, 97, 95, 93, 91, 89, 87, 85, 83, 81, 79, 77, 75, 73, 71, 69, 67, 65, 63, 61, 59, 57, 55, 53), (108, 109, 111, 110), (110, 111, 49, 48), (48, 50, 52, 54, 56, 58, 60, 62, 64, 66, 68, 70, 72, 74, 76, 78, 80, 82, 84, 86, 88, 90, 92, 94, 96, 98, 100, 102, 104, 106, 108, 110), (112, 113, 115, 114), (114, 115, 117, 116), (116, 117, 119, 118), (118, 119, 121, 120), (120, 121, 123, 122), (122, 123, 125, 124), (124, 125, 127, 126), (126, 127, 129, 128), (128, 129, 131, 130), (130, 131, 133, 132), (132, 133, 135, 134), (134, 135, 137, 136), (136, 137, 139, 138), (138, 139, 141, 140), (140, 141, 143, 142), (142, 143, 145, 144), (144, 145, 147, 146), (146, 147, 149, 148), (148, 149, 151, 150), (150, 151, 153, 152), (152, 153, 155, 154), (154, 155, 157, 156), (156, 157, 159, 158), (158, 159, 161, 160), (160, 161, 163, 162), (162, 163, 165, 164), (164, 165, 167, 166), (166, 167, 169, 168), (168, 169, 171, 170), (170, 171, 173, 172), (115, 113, 175, 173, 171, 169, 167, 165, 163, 161, 159, 157, 155, 153, 151, 149, 147, 145, 143, 141, 139, 137, 135, 133, 131, 129, 127, 125, 123, 121, 119, 117), (172, 173, 175, 174), (174, 175, 113, 112), (112, 114, 116, 118, 120, 122, 124, 126, 128, 130, 132, 134, 136, 138, 140, 142, 144, 146, 148, 150, 152, 154, 156, 158, 160, 162, 164, 166, 168, 170, 172, 174), (176, 177, 179, 178), (178, 179, 181, 180), (180, 181, 183, 182), (182, 183, 185, 184), (184, 185, 187, 186), (186, 187, 189, 188), (188, 189, 191, 190), (190, 191, 193, 192), (192, 193, 195, 194), (194, 195, 197, 196), (196, 197, 199, 198), (198, 199, 201, 200), (200, 201, 203, 202), (202, 203, 205, 204), (204, 205, 207, 206), (206, 207, 209, 208), (208, 209, 211, 210), (210, 211, 213, 212), (212, 213, 215, 214), (214, 215, 217, 216), (216, 217, 219, 218), (218, 219, 221, 220), (220, 221, 223, 222), (222, 223, 225, 224), (224, 225, 227, 226), (226, 227, 229, 228), (228, 229, 231, 230), (230, 231, 233, 232), (232, 233, 235, 234), (234, 235, 237, 236), (179, 177, 239, 237, 235, 233, 231, 229, 227, 225, 223, 221, 219, 217, 215, 213, 211, 209, 207, 205, 203, 201, 199, 197, 195, 193, 191, 189, 187, 185, 183, 181), (236, 237, 239, 238), (238, 239, 177, 176), (176, 178, 180, 182, 184, 186, 188, 190, 192, 194, 196, 198, 200, 202, 204, 206, 208, 210, 212, 214, 216, 218, 220, 222, 224, 226, 228, 230, 232, 234, 236, 238), (240, 241, 243, 242), (242, 243, 245, 244), (244, 245, 247, 246), (246, 247, 249, 248), (248, 249, 251, 250), (250, 251, 253, 252), (252, 253, 255, 254), (254, 255, 257, 256), (256, 257, 259, 258), (258, 259, 261, 260), (260, 261, 263, 262), (262, 263, 265, 264), (264, 265, 267, 266), (266, 267, 269, 268), (268, 269, 271, 270), (270, 271, 273, 272), (272, 273, 275, 274), (274, 275, 277, 276), (276, 277, 279, 278), (278, 279, 281, 280), (280, 281, 283, 282), (282, 283, 285, 284), (284, 285, 287, 286), (286, 287, 289, 288), (288, 289, 291, 290), (290, 291, 293, 292), (292, 293, 295, 294), (294, 295, 297, 296), (296, 297, 299, 298), (298, 299, 301, 300), (243, 241, 303, 301, 299, 297, 295, 293, 291, 289, 287, 285, 283, 281, 279, 277, 275, 273, 271, 269, 267, 265, 263, 261, 259, 257, 255, 253, 251, 249, 247, 245), (300, 301, 303, 302), (302, 303, 241, 240), (240, 242, 244, 246, 248, 250, 252, 254, 256, 258, 260, 262, 264, 266, 268, 270, 272, 274, 276, 278, 280, 282, 284, 286, 288, 290, 292, 294, 296, 298, 300, 302), (304, 305, 307, 306), (306, 307, 311, 310), (310, 311, 309, 308), (308, 309, 305, 304), (306, 310, 308, 304), (311, 307, 305, 309), (320, 321, 315, 314), (314, 315, 319, 318), (322, 323, 317, 316), (316, 317, 313, 312), (320, 322, 316, 312), (317, 323, 324, 325), (319, 315, 321, 323), (314, 318, 322, 320), (318, 319, 323, 322), (312, 313, 321, 320), (324, 327, 326, 325), (321, 313, 326, 327), (313, 317, 325, 326), (323, 321, 327, 324), (336, 337, 331, 330), (330, 331, 335, 334), (338, 339, 333, 332), (332, 333, 329, 328), (336, 338, 332, 328), (333, 339, 340, 341), (335, 331, 337, 339), (330, 334, 338, 336), (334, 335, 339, 338), (328, 329, 337, 336), (340, 343, 342, 341), (337, 329, 342, 343), (329, 333, 341, 342), (339, 337, 343, 340), (344, 345, 347, 346), (346, 347, 351, 350), (350, 351, 349, 348), (348, 349, 345, 344), (346, 350, 348, 344), (351, 347, 345, 349), (352, 353, 355, 354), (354, 355, 359, 358), (358, 359, 357, 356), (356, 357, 353, 352), (354, 358, 356, 352), (359, 355, 353, 357)])
me_cube_009.polygons.foreach_set('material_index', [0, 0, 0, 0, 0, 0, 0, 0, 0, 0, 0, 0, 0, 0, 0, 0, 0, 0, 0, 0, 0, 0, 0, 0, 0, 0, 0, 0, 0, 0, 0, 0, 0, 0, 0, 0, 0, 0, 0, 0, 0, 0, 0, 0, 0, 0, 0, 0, 0, 0, 0, 0, 0, 0, 0, 0, 0, 0, 0, 0, 0, 0, 0, 0, 0, 0, 0, 0, 0, 0, 0, 0, 0, 0, 0, 0, 0, 0, 0, 0, 0, 0, 0, 0, 0, 0, 0, 0, 0, 0, 0, 0, 0, 0, 0, 0, 0, 0, 0, 0, 0, 0, 0, 0, 0, 0, 0, 0, 0, 0, 0, 0, 0, 0, 1, 1, 1, 1, 1, 1, 1, 1, 1, 1, 1, 1, 1, 1, 1, 1, 1, 1, 1, 1, 1, 1, 1, 1, 1, 1, 1, 1, 1, 1, 1, 1, 1, 1, 1, 1, 1, 1, 1, 1, 1, 1, 1, 1, 1, 1, 1, 1, 1, 1, 1, 1, 1, 1, 1, 1, 1, 1, 1, 1, 1, 1, 1, 1, 1, 1, 1, 1, 0, 0, 0, 0, 0, 0, 0, 0, 0, 0, 0, 0, 2, 0, 0, 0, 0, 0, 0, 2, 0, 0, 0, 0, 0, 0, 2, 0, 0, 0, 0, 0, 0, 2, 0, 0, 0, 0, 0, 0, 0, 0, 0, 0, 0, 0])
_uv = me_cube_009.uv_layers.new(name='UVMap')
_uv.uv.foreach_set('vector', [0.375, 0.2173, 0.625, 0.2173, 0.625, 0.25, 0.375, 0.25, 0.375, 0.418, 0.625, 0.418, 0.625, 0.5, 0.375, 0.5, 0.375, 0.6595, 0.625, 0.6595, 0.625, 0.75, 0.375, 0.75, 0.375, 0.9153, 0.625, 0.9153, 0.625, 1.0, 0.375, 1.0, 0.293, 0.6595, 0.375, 0.6595, 0.375, 0.75, 0.293, 0.75, 0.7903, 0.6595, 0.875, 0.6595, 0.875, 0.75, 0.7903, 0.75, 0.7903, 0.536, 0.875, 0.536, 0.875, 0.5977, 0.7903, 0.5977, 0.293, 0.536, 0.375, 0.536, 0.375, 0.5977, 0.293, 0.5977, 0.375, 0.536, 0.625, 0.536, 0.625, 0.5977, 0.375, 0.5977, 0.375, 0.09048, 0.625, 0.09048, 0.625, 0.1523, 0.375, 0.1523, 0.125, 0.536, 0.2097, 0.536, 0.2097, 0.5977, 0.125, 0.5977, 0.2097, 0.536, 0.293, 0.536, 0.293, 0.5977, 0.2097, 0.5977, 0.625, 0.536, 0.707, 0.536, 0.707, 0.5977, 0.625, 0.5977, 0.707, 0.536, 0.7903, 0.536, 0.7903, 0.5977, 0.707, 0.5977, 0.625, 0.6595, 0.707, 0.6595, 0.707, 0.75, 0.625, 0.75, 0.707, 0.6595, 0.7903, 0.6595, 0.7903, 0.75, 0.707, 0.75, 0.125, 0.6595, 0.2097, 0.6595, 0.2097, 0.75, 0.125, 0.75, 0.2097, 0.6595, 0.293, 0.6595, 0.293, 0.75, 0.2097, 0.75, 0.375, 0.75, 0.625, 0.75, 0.625, 0.832, 0.375, 0.832, 0.375, 0.832, 0.625, 0.832, 0.625, 0.9153, 0.375, 0.9153, 0.375, 0.25, 0.625, 0.25, 0.625, 0.3347, 0.375, 0.3347, 0.375, 0.3347, 0.625, 0.3347, 0.625, 0.418, 0.375, 0.418, 0.707, 0.5, 0.7903, 0.5, 0.7903, 0.5327, 0.707, 0.5327, 0.625, 0.5, 0.707, 0.5, 0.707, 0.5327, 0.625, 0.5327, 0.2097, 0.5, 0.293, 0.5, 0.293, 0.5327, 0.2097, 0.5327, 0.125, 0.5, 0.2097, 0.5, 0.2097, 0.5327, 0.125, 0.5327, 0.375, 0.5, 0.625, 0.5, 0.625, 0.5327, 0.375, 0.5327, 0.293, 0.5, 0.375, 0.5, 0.375, 0.5327, 0.293, 0.5327, 0.7903, 0.5, 0.875, 0.5, 0.875, 0.5327, 0.7903, 0.5327, 0.375, 0.214, 0.625, 0.214, 0.625, 0.2173, 0.375, 0.2173, 0.375, 0.1523, 0.625, 0.1523, 0.625, 0.214, 0.375, 0.214, 0.707, 0.5327, 0.7903, 0.5327, 0.7903, 0.536, 0.707, 0.536, 0.625, 0.5327, 0.707, 0.5327, 0.707, 0.536, 0.625, 0.536, 0.2097, 0.5327, 0.293, 0.5327, 0.293, 0.536, 0.2097, 0.536, 0.125, 0.5327, 0.2097, 0.5327, 0.2097, 0.536, 0.125, 0.536, 0.375, 0.5327, 0.625, 0.5327, 0.625, 0.536, 0.375, 0.536, 0.293, 0.5327, 0.375, 0.5327, 0.375, 0.536, 0.293, 0.536, 0.7903, 0.5327, 0.875, 0.5327, 0.875, 0.536, 0.7903, 0.536, 0.2097, 0.5977, 0.293, 0.5977, 0.293, 0.6595, 0.2097, 0.6595, 0.125, 0.5977, 0.2097, 0.5977, 0.2097, 0.6595, 0.125, 0.6595, 0.707, 0.5977, 0.7903, 0.5977, 0.7903, 0.6595, 0.707, 0.6595, 0.625, 0.5977, 0.707, 0.5977, 0.707, 0.6595, 0.625, 0.6595, 0.375, 0.0, 0.625, 0.0, 0.625, 0.09048, 0.375, 0.09048, 0.7903, 0.5977, 0.875, 0.5977, 0.875, 0.6595, 0.7903, 0.6595, 0.293, 0.5977, 0.375, 0.5977, 0.375, 0.6595, 0.293, 0.6595, 0.375, 0.5977, 0.625, 0.5977, 0.625, 0.6595, 0.375, 0.6595, 1.0, 0.5, 1.0, 1.0, 0.9688, 1.0, 0.9688, 0.5, 0.9688, 0.5, 0.9688, 1.0, 0.9375, 1.0, 0.9375, 0.5, 0.9375, 0.5, 0.9375, 1.0, 0.9062, 1.0, 0.9062, 0.5, 0.9062, 0.5, 0.9062, 1.0, 0.875, 1.0, 0.875, 0.5, 0.875, 0.5, 0.875, 1.0, 0.8438, 1.0, 0.8438, 0.5, 0.8438, 0.5, 0.8438, 1.0, 0.8125, 1.0, 0.8125, 0.5, 0.8125, 0.5, 0.8125, 1.0, 0.7812, 1.0, 0.7812, 0.5, 0.7812, 0.5, 0.7812, 1.0, 0.75, 1.0, 0.75, 0.5, 0.75, 0.5, 0.75, 1.0, 0.7188, 1.0, 0.7188, 0.5, 0.7188, 0.5, 0.7188, 1.0, 0.6875, 1.0, 0.6875, 0.5, 0.6875, 0.5, 0.6875, 1.0, 0.6562, 1.0, 0.6562, 0.5, 0.6562, 0.5, 0.6562, 1.0, 0.625, 1.0, 0.625, 0.5, 0.625, 0.5, 0.625, 1.0, 0.5938, 1.0, 0.5938, 0.5, 0.5938, 0.5, 0.5938, 1.0, 0.5625, 1.0, 0.5625, 0.5, 0.5625, 0.5, 0.5625, 1.0, 0.5312, 1.0, 0.5312, 0.5, 0.5312, 0.5, 0.5312, 1.0, 0.5, 1.0, 0.5, 0.5, 0.5, 0.5, 0.5, 1.0, 0.4688, 1.0, 0.4688, 0.5, 0.4688, 0.5, 0.4688, 1.0, 0.4375, 1.0, 0.4375, 0.5, 0.4375, 0.5, 0.4375, 1.0, 0.4062, 1.0, 0.4062, 0.5, 0.4062, 0.5, 0.4062, 1.0, 0.375, 1.0, 0.375, 0.5, 0.375, 0.5, 0.375, 1.0, 0.3438, 1.0, 0.3438, 0.5, 0.3438, 0.5, 0.3438, 1.0, 0.3125, 1.0, 0.3125, 0.5, 0.3125, 0.5, 0.3125, 1.0, 0.2812, 1.0, 0.2812, 0.5, 0.2812, 0.5, 0.2812, 1.0, 0.25, 1.0, 0.25, 0.5, 0.25, 0.5, 0.25, 1.0, 0.2188, 1.0, 0.2188, 0.5, 0.2188, 0.5, 0.2188, 1.0, 0.1875, 1.0, 0.1875, 0.5, 0.1875, 0.5, 0.1875, 1.0, 0.1562, 1.0, 0.1562, 0.5, 0.1562, 0.5, 0.1562, 1.0, 0.125, 1.0, 0.125, 0.5, 0.125, 0.5, 0.125, 1.0, 0.09375, 1.0, 0.09375, 0.5, 0.09375, 0.5, 0.09375, 1.0, 0.0625, 1.0, 0.0625, 0.5, 0.2968, 0.4854, 0.25, 0.49, 0.2032, 0.4854, 0.1582, 0.4717, 0.1167, 0.4496, 0.08029, 0.4197, 0.05045, 0.3833, 0.02827, 0.3418, 0.01461, 0.2968, 0.01, 0.25, 0.01461, 0.2032, 0.02827, 0.1582, 0.05045, 0.1167, 0.08029, 0.08029, 0.1167, 0.05045, 0.1582, 0.02827, 0.2032, 0.01461, 0.25, 0.01, 0.2968, 0.01461, 0.3418, 0.02827, 0.3833, 0.05045, 0.4197, 0.08029, 0.4496, 0.1167, 0.4717, 0.1582, 0.4854, 0.2032, 0.49, 0.25, 0.4854, 0.2968, 0.4717, 0.3418, 0.4496, 0.3833, 0.4197, 0.4197, 0.3833, 0.4496, 0.3418, 0.4717, 0.0625, 0.5, 0.0625, 1.0, 0.03125, 1.0, 0.03125, 0.5, 0.03125, 0.5, 0.03125, 1.0, 0.0, 1.0, 0.0, 0.5, 0.75, 0.49, 0.7968, 0.4854, 0.8418, 0.4717, 0.8833, 0.4496, 0.9197, 0.4197, 0.9496, 0.3833, 0.9717, 0.3418, 0.9854, 0.2968, 0.99, 0.25, 0.9854, 0.2032, 0.9717, 0.1582, 0.9496, 0.1167, 0.9197, 0.08029, 0.8833, 0.05045, 0.8418, 0.02827, 0.7968, 0.01461, 0.75, 0.01, 0.7032, 0.01461, 0.6582, 0.02827, 0.6167, 0.05045, 0.5803, 0.08029, 0.5504, 0.1167, 0.5283, 0.1582, 0.5146, 0.2032, 0.51, 0.25, 0.5146, 0.2968, 0.5283, 0.3418, 0.5504, 0.3833, 0.5803, 0.4197, 0.6167, 0.4496, 0.6582, 0.4717, 0.7032, 0.4854, 1.0, 0.5, 1.0, 1.0, 0.9688, 1.0, 0.9688, 0.5, 0.9688, 0.5, 0.9688, 1.0, 0.9375, 1.0, 0.9375, 0.5, 0.9375, 0.5, 0.9375, 1.0, 0.9062, 1.0, 0.9062, 0.5, 0.9062, 0.5, 0.9062, 1.0, 0.875, 1.0, 0.875, 0.5, 0.875, 0.5, 0.875, 1.0, 0.8438, 1.0, 0.8438, 0.5, 0.8438, 0.5, 0.8438, 1.0, 0.8125, 1.0, 0.8125, 0.5, 0.8125, 0.5, 0.8125, 1.0, 0.7812, 1.0, 0.7812, 0.5, 0.7812, 0.5, 0.7812, 1.0, 0.75, 1.0, 0.75, 0.5, 0.75, 0.5, 0.75, 1.0, 0.7188, 1.0, 0.7188, 0.5, 0.7188, 0.5, 0.7188, 1.0, 0.6875, 1.0, 0.6875, 0.5, 0.6875, 0.5, 0.6875, 1.0, 0.6562, 1.0, 0.6562, 0.5, 0.6562, 0.5, 0.6562, 1.0, 0.625, 1.0, 0.625, 0.5, 0.625, 0.5, 0.625, 1.0, 0.5938, 1.0, 0.5938, 0.5, 0.5938, 0.5, 0.5938, 1.0, 0.5625, 1.0, 0.5625, 0.5, 0.5625, 0.5, 0.5625, 1.0, 0.5312, 1.0, 0.5312, 0.5, 0.5312, 0.5, 0.5312, 1.0, 0.5, 1.0, 0.5, 0.5, 0.5, 0.5, 0.5, 1.0, 0.4688, 1.0, 0.4688, 0.5, 0.4688, 0.5, 0.4688, 1.0, 0.4375, 1.0, 0.4375, 0.5, 0.4375, 0.5, 0.4375, 1.0, 0.4062, 1.0, 0.4062, 0.5, 0.4062, 0.5, 0.4062, 1.0, 0.375, 1.0, 0.375, 0.5, 0.375, 0.5, 0.375, 1.0, 0.3438, 1.0, 0.3438, 0.5, 0.3438, 0.5, 0.3438, 1.0, 0.3125, 1.0, 0.3125, 0.5, 0.3125, 0.5, 0.3125, 1.0, 0.2812, 1.0, 0.2812, 0.5, 0.2812, 0.5, 0.2812, 1.0, 0.25, 1.0, 0.25, 0.5, 0.25, 0.5, 0.25, 1.0, 0.2188, 1.0, 0.2188, 0.5, 0.2188, 0.5, 0.2188, 1.0, 0.1875, 1.0, 0.1875, 0.5, 0.1875, 0.5, 0.1875, 1.0, 0.1562, 1.0, 0.1562, 0.5, 0.1562, 0.5, 0.1562, 1.0, 0.125, 1.0, 0.125, 0.5, 0.125, 0.5, 0.125, 1.0, 0.09375, 1.0, 0.09375, 0.5, 0.09375, 0.5, 0.09375, 1.0, 0.0625, 1.0, 0.0625, 0.5, 0.2968, 0.4854, 0.25, 0.49, 0.2032, 0.4854, 0.1582, 0.4717, 0.1167, 0.4496, 0.08029, 0.4197, 0.05045, 0.3833, 0.02827, 0.3418, 0.01461, 0.2968, 0.01, 0.25, 0.01461, 0.2032, 0.02827, 0.1582, 0.05045, 0.1167, 0.08029, 0.08029, 0.1167, 0.05045, 0.1582, 0.02827, 0.2032, 0.01461, 0.25, 0.01, 0.2968, 0.01461, 0.3418, 0.02827, 0.3833, 0.05045, 0.4197, 0.08029, 0.4496, 0.1167, 0.4717, 0.1582, 0.4854, 0.2032, 0.49, 0.25, 0.4854, 0.2968, 0.4717, 0.3418, 0.4496, 0.3833, 0.4197, 0.4197, 0.3833, 0.4496, 0.3418, 0.4717, 0.0625, 0.5, 0.0625, 1.0, 0.03125, 1.0, 0.03125, 0.5, 0.03125, 0.5, 0.03125, 1.0, 0.0, 1.0, 0.0, 0.5, 0.75, 0.49, 0.7968, 0.4854, 0.8418, 0.4717, 0.8833, 0.4496, 0.9197, 0.4197, 0.9496, 0.3833, 0.9717, 0.3418, 0.9854, 0.2968, 0.99, 0.25, 0.9854, 0.2032, 0.9717, 0.1582, 0.9496, 0.1167, 0.9197, 0.08029, 0.8833, 0.05045, 0.8418, 0.02827, 0.7968, 0.01461, 0.75, 0.01, 0.7032, 0.01461, 0.6582, 0.02827, 0.6167, 0.05045, 0.5803, 0.08029, 0.5504, 0.1167, 0.5283, 0.1582, 0.5146, 0.2032, 0.51, 0.25, 0.5146, 0.2968, 0.5283, 0.3418, 0.5504, 0.3833, 0.5803, 0.4197, 0.6167, 0.4496, 0.6582, 0.4717, 0.7032, 0.4854, 1.0, 0.5, 1.0, 1.0, 0.9688, 1.0, 0.9688, 0.5, 0.9688, 0.5, 0.9688, 1.0, 0.9375, 1.0, 0.9375, 0.5, 0.9375, 0.5, 0.9375, 1.0, 0.9062, 1.0, 0.9062, 0.5, 0.9062, 0.5, 0.9062, 1.0, 0.875, 1.0, 0.875, 0.5, 0.875, 0.5, 0.875, 1.0, 0.8438, 1.0, 0.8438, 0.5, 0.8438, 0.5, 0.8438, 1.0, 0.8125, 1.0, 0.8125, 0.5, 0.8125, 0.5, 0.8125, 1.0, 0.7812, 1.0, 0.7812, 0.5, 0.7812, 0.5, 0.7812, 1.0, 0.75, 1.0, 0.75, 0.5, 0.75, 0.5, 0.75, 1.0, 0.7188, 1.0, 0.7188, 0.5, 0.7188, 0.5, 0.7188, 1.0, 0.6875, 1.0, 0.6875, 0.5, 0.6875, 0.5, 0.6875, 1.0, 0.6562, 1.0, 0.6562, 0.5, 0.6562, 0.5, 0.6562, 1.0, 0.625, 1.0, 0.625, 0.5, 0.625, 0.5, 0.625, 1.0, 0.5938, 1.0, 0.5938, 0.5, 0.5938, 0.5, 0.5938, 1.0, 0.5625, 1.0, 0.5625, 0.5, 0.5625, 0.5, 0.5625, 1.0, 0.5312, 1.0, 0.5312, 0.5, 0.5312, 0.5, 0.5312, 1.0, 0.5, 1.0, 0.5, 0.5, 0.5, 0.5, 0.5, 1.0, 0.4688, 1.0, 0.4688, 0.5, 0.4688, 0.5, 0.4688, 1.0, 0.4375, 1.0, 0.4375, 0.5, 0.4375, 0.5, 0.4375, 1.0, 0.4062, 1.0, 0.4062, 0.5, 0.4062, 0.5, 0.4062, 1.0, 0.375, 1.0, 0.375, 0.5, 0.375, 0.5, 0.375, 1.0, 0.3438, 1.0, 0.3438, 0.5, 0.3438, 0.5, 0.3438, 1.0, 0.3125, 1.0, 0.3125, 0.5, 0.3125, 0.5, 0.3125, 1.0, 0.2812, 1.0, 0.2812, 0.5, 0.2812, 0.5, 0.2812, 1.0, 0.25, 1.0, 0.25, 0.5, 0.25, 0.5, 0.25, 1.0, 0.2188, 1.0, 0.2188, 0.5, 0.2188, 0.5, 0.2188, 1.0, 0.1875, 1.0, 0.1875, 0.5, 0.1875, 0.5, 0.1875, 1.0, 0.1562, 1.0, 0.1562, 0.5, 0.1562, 0.5, 0.1562, 1.0, 0.125, 1.0, 0.125, 0.5, 0.125, 0.5, 0.125, 1.0, 0.09375, 1.0, 0.09375, 0.5, 0.09375, 0.5, 0.09375, 1.0, 0.0625, 1.0, 0.0625, 0.5, 0.2968, 0.4854, 0.25, 0.49, 0.2032, 0.4854, 0.1582, 0.4717, 0.1167, 0.4496, 0.08029, 0.4197, 0.05045, 0.3833, 0.02827, 0.3418, 0.01461, 0.2968, 0.01, 0.25, 0.01461, 0.2032, 0.02827, 0.1582, 0.05045, 0.1167, 0.08029, 0.08029, 0.1167, 0.05045, 0.1582, 0.02827, 0.2032, 0.01461, 0.25, 0.01, 0.2968, 0.01461, 0.3418, 0.02827, 0.3833, 0.05045, 0.4197, 0.08029, 0.4496, 0.1167, 0.4717, 0.1582, 0.4854, 0.2032, 0.49, 0.25, 0.4854, 0.2968, 0.4717, 0.3418, 0.4496, 0.3833, 0.4197, 0.4197, 0.3833, 0.4496, 0.3418, 0.4717, 0.0625, 0.5, 0.0625, 1.0, 0.03125, 1.0, 0.03125, 0.5, 0.03125, 0.5, 0.03125, 1.0, 0.0, 1.0, 0.0, 0.5, 0.75, 0.49, 0.7968, 0.4854, 0.8418, 0.4717, 0.8833, 0.4496, 0.9197, 0.4197, 0.9496, 0.3833, 0.9717, 0.3418, 0.9854, 0.2968, 0.99, 0.25, 0.9854, 0.2032, 0.9717, 0.1582, 0.9496, 0.1167, 0.9197, 0.08029, 0.8833, 0.05045, 0.8418, 0.02827, 0.7968, 0.01461, 0.75, 0.01, 0.7032, 0.01461, 0.6582, 0.02827, 0.6167, 0.05045, 0.5803, 0.08029, 0.5504, 0.1167, 0.5283, 0.1582, 0.5146, 0.2032, 0.51, 0.25, 0.5146, 0.2968, 0.5283, 0.3418, 0.5504, 0.3833, 0.5803, 0.4197, 0.6167, 0.4496, 0.6582, 0.4717, 0.7032, 0.4854, 1.0, 0.5, 1.0, 1.0, 0.9688, 1.0, 0.9688, 0.5, 0.9688, 0.5, 0.9688, 1.0, 0.9375, 1.0, 0.9375, 0.5, 0.9375, 0.5, 0.9375, 1.0, 0.9062, 1.0, 0.9062, 0.5, 0.9062, 0.5, 0.9062, 1.0, 0.875, 1.0, 0.875, 0.5, 0.875, 0.5, 0.875, 1.0, 0.8438, 1.0, 0.8438, 0.5, 0.8438, 0.5, 0.8438, 1.0, 0.8125, 1.0, 0.8125, 0.5, 0.8125, 0.5, 0.8125, 1.0, 0.7812, 1.0, 0.7812, 0.5, 0.7812, 0.5, 0.7812, 1.0, 0.75, 1.0, 0.75, 0.5, 0.75, 0.5, 0.75, 1.0, 0.7188, 1.0, 0.7188, 0.5, 0.7188, 0.5, 0.7188, 1.0, 0.6875, 1.0, 0.6875, 0.5, 0.6875, 0.5, 0.6875, 1.0, 0.6562, 1.0, 0.6562, 0.5, 0.6562, 0.5, 0.6562, 1.0, 0.625, 1.0, 0.625, 0.5, 0.625, 0.5, 0.625, 1.0, 0.5938, 1.0, 0.5938, 0.5, 0.5938, 0.5, 0.5938, 1.0, 0.5625, 1.0, 0.5625, 0.5, 0.5625, 0.5, 0.5625, 1.0, 0.5312, 1.0, 0.5312, 0.5, 0.5312, 0.5, 0.5312, 1.0, 0.5, 1.0, 0.5, 0.5, 0.5, 0.5, 0.5, 1.0, 0.4688, 1.0, 0.4688, 0.5, 0.4688, 0.5, 0.4688, 1.0, 0.4375, 1.0, 0.4375, 0.5, 0.4375, 0.5, 0.4375, 1.0, 0.4062, 1.0, 0.4062, 0.5, 0.4062, 0.5, 0.4062, 1.0, 0.375, 1.0, 0.375, 0.5, 0.375, 0.5, 0.375, 1.0, 0.3438, 1.0, 0.3438, 0.5, 0.3438, 0.5, 0.3438, 1.0, 0.3125, 1.0, 0.3125, 0.5, 0.3125, 0.5, 0.3125, 1.0, 0.2812, 1.0, 0.2812, 0.5, 0.2812, 0.5, 0.2812, 1.0, 0.25, 1.0, 0.25, 0.5, 0.25, 0.5, 0.25, 1.0, 0.2188, 1.0, 0.2188, 0.5, 0.2188, 0.5, 0.2188, 1.0, 0.1875, 1.0, 0.1875, 0.5, 0.1875, 0.5, 0.1875, 1.0, 0.1562, 1.0, 0.1562, 0.5, 0.1562, 0.5, 0.1562, 1.0, 0.125, 1.0, 0.125, 0.5, 0.125, 0.5, 0.125, 1.0, 0.09375, 1.0, 0.09375, 0.5, 0.09375, 0.5, 0.09375, 1.0, 0.0625, 1.0, 0.0625, 0.5, 0.2968, 0.4854, 0.25, 0.49, 0.2032, 0.4854, 0.1582, 0.4717, 0.1167, 0.4496, 0.08029, 0.4197, 0.05045, 0.3833, 0.02827, 0.3418, 0.01461, 0.2968, 0.01, 0.25, 0.01461, 0.2032, 0.02827, 0.1582, 0.05045, 0.1167, 0.08029, 0.08029, 0.1167, 0.05045, 0.1582, 0.02827, 0.2032, 0.01461, 0.25, 0.01, 0.2968, 0.01461, 0.3418, 0.02827, 0.3833, 0.05045, 0.4197, 0.08029, 0.4496, 0.1167, 0.4717, 0.1582, 0.4854, 0.2032, 0.49, 0.25, 0.4854, 0.2968, 0.4717, 0.3418, 0.4496, 0.3833, 0.4197, 0.4197, 0.3833, 0.4496, 0.3418, 0.4717, 0.0625, 0.5, 0.0625, 1.0, 0.03125, 1.0, 0.03125, 0.5, 0.03125, 0.5, 0.03125, 1.0, 0.0, 1.0, 0.0, 0.5, 0.75, 0.49, 0.7968, 0.4854, 0.8418, 0.4717, 0.8833, 0.4496, 0.9197, 0.4197, 0.9496, 0.3833, 0.9717, 0.3418, 0.9854, 0.2968, 0.99, 0.25, 0.9854, 0.2032, 0.9717, 0.1582, 0.9496, 0.1167, 0.9197, 0.08029, 0.8833, 0.05045, 0.8418, 0.02827, 0.7968, 0.01461, 0.75, 0.01, 0.7032, 0.01461, 0.6582, 0.02827, 0.6167, 0.05045, 0.5803, 0.08029, 0.5504, 0.1167, 0.5283, 0.1582, 0.5146, 0.2032, 0.51, 0.25, 0.5146, 0.2968, 0.5283, 0.3418, 0.5504, 0.3833, 0.5803, 0.4197, 0.6167, 0.4496, 0.6582, 0.4717, 0.7032, 0.4854, 0.375, 0.0, 0.625, 0.0, 0.625, 0.25, 0.375, 0.25, 0.375, 0.25, 0.625, 0.25, 0.625, 0.5, 0.375, 0.5, 0.375, 0.5, 0.625, 0.5, 0.625, 0.75, 0.375, 0.75, 0.375, 0.75, 0.625, 0.75, 0.625, 1.0, 0.375, 1.0, 0.125, 0.5, 0.375, 0.5, 0.375, 0.75, 0.125, 0.75, 0.625, 0.5, 0.875, 0.5, 0.875, 0.75, 0.625, 0.75, 0.375, 0.03997, 0.625, 0.03997, 0.625, 0.25, 0.375, 0.25, 0.375, 0.25, 0.625, 0.25, 0.625, 0.5, 0.375, 0.5, 0.375, 0.71, 0.625, 0.71, 0.625, 0.75, 0.375, 0.75, 0.375, 0.75, 0.625, 0.75, 0.625, 1.0, 0.375, 1.0, 0.125, 0.71, 0.375, 0.71, 0.375, 0.75, 0.125, 0.75, 0.625, 0.75, 0.625, 0.71, 0.625, 0.71, 0.625, 0.75, 0.625, 0.5, 0.875, 0.5, 0.875, 0.71, 0.625, 0.71, 0.125, 0.5, 0.375, 0.5, 0.375, 0.71, 0.125, 0.71, 0.375, 0.5, 0.625, 0.5, 0.625, 0.71, 0.375, 0.71, 0.375, 0.0, 0.625, 0.0, 0.625, 0.03997, 0.375, 0.03997, 0.625, 0.71, 0.875, 0.71, 0.875, 0.75, 0.625, 0.75, 0.625, 0.03997, 0.625, 0.0, 0.625, 0.0, 0.625, 0.03997, 0.625, 1.0, 0.625, 0.75, 0.625, 0.75, 0.625, 1.0, 0.625, 0.71, 0.875, 0.71, 0.875, 0.71, 0.625, 0.71, 0.375, 0.03997, 0.625, 0.03997, 0.625, 0.25, 0.375, 0.25, 0.375, 0.25, 0.625, 0.25, 0.625, 0.5, 0.375, 0.5, 0.375, 0.71, 0.625, 0.71, 0.625, 0.75, 0.375, 0.75, 0.375, 0.75, 0.625, 0.75, 0.625, 1.0, 0.375, 1.0, 0.125, 0.71, 0.375, 0.71, 0.375, 0.75, 0.125, 0.75, 0.625, 0.75, 0.625, 0.71, 0.625, 0.71, 0.625, 0.75, 0.625, 0.5, 0.875, 0.5, 0.875, 0.71, 0.625, 0.71, 0.125, 0.5, 0.375, 0.5, 0.375, 0.71, 0.125, 0.71, 0.375, 0.5, 0.625, 0.5, 0.625, 0.71, 0.375, 0.71, 0.375, 0.0, 0.625, 0.0, 0.625, 0.03997, 0.375, 0.03997, 0.625, 0.71, 0.875, 0.71, 0.875, 0.75, 0.625, 0.75, 0.625, 0.03997, 0.625, 0.0, 0.625, 0.0, 0.625, 0.03997, 0.625, 1.0, 0.625, 0.75, 0.625, 0.75, 0.625, 1.0, 0.625, 0.71, 0.875, 0.71, 0.875, 0.71, 0.625, 0.71, 0.375, 0.0, 0.625, 0.0, 0.625, 0.25, 0.375, 0.25, 0.375, 0.25, 0.625, 0.25, 0.625, 0.5, 0.375, 0.5, 0.375, 0.5, 0.625, 0.5, 0.625, 0.75, 0.375, 0.75, 0.375, 0.75, 0.625, 0.75, 0.625, 1.0, 0.375, 1.0, 0.125, 0.5, 0.375, 0.5, 0.375, 0.75, 0.125, 0.75, 0.625, 0.5, 0.875, 0.5, 0.875, 0.75, 0.625, 0.75, 0.375, 0.0, 0.625, 0.0, 0.625, 0.25, 0.375, 0.25, 0.375, 0.25, 0.625, 0.25, 0.625, 0.5, 0.375, 0.5, 0.375, 0.5, 0.625, 0.5, 0.625, 0.75, 0.375, 0.75, 0.375, 0.75, 0.625, 0.75, 0.625, 1.0, 0.375, 1.0, 0.125, 0.5, 0.375, 0.5, 0.375, 0.75, 0.125, 0.75, 0.625, 0.5, 0.875, 0.5, 0.875, 0.75, 0.625, 0.75])
me_cube_009.materials.append(mat_material_004)
me_cube_009.materials.append(mat_material_005)
me_cube_009.materials.append(mat_material_006)
me_cube_009.update()
me_cube_010 = bpy.data.meshes.new('Cube.010')
me_cube_010.from_pydata([(5.388, -11.17, -0.6725), (5.388, -11.17, 0.6725), (5.388, -20.67, -0.6725), (5.388, -20.67, 0.6725), (-5.388, -11.17, -0.6725), (-5.388, -11.17, 0.6725), (-5.388, -20.67, -0.6725), (-5.388, -20.67, 0.6725), (4.783, -11.7, -1.485), (4.783, -11.7, -0.2906), (4.783, -20.13, -1.485), (4.783, -20.13, -0.2906), (-4.783, -11.7, -1.485), (-4.783, -11.7, -0.2906), (-4.783, -20.13, -1.485), (-4.783, -20.13, -0.2906), (2.436, -17.68, -2.822), (5.819, -17.68, -2.822), (2.436, -17.7, -3.404), (5.819, -17.7, -3.404), (2.436, -17.76, -3.965), (5.819, -17.76, -3.965), (2.436, -17.86, -4.481), (5.819, -17.86, -4.481), (2.436, -17.99, -4.934), (5.819, -17.99, -4.934), (2.436, -18.15, -5.305), (5.819, -18.15, -5.305), (2.436, -18.34, -5.582), (5.819, -18.34, -5.582), (2.436, -18.54, -5.751), (5.819, -18.54, -5.751), (2.436, -18.75, -5.809), (5.819, -18.75, -5.809), (2.436, -18.96, -5.751), (5.819, -18.96, -5.751), (2.436, -19.16, -5.582), (5.819, -19.16, -5.582), (2.436, -19.35, -5.305), (5.819, -19.35, -5.305), (2.436, -19.51, -4.934), (5.819, -19.51, -4.934), (2.436, -19.64, -4.481), (5.819, -19.64, -4.481), (2.436, -19.74, -3.965), (5.819, -19.74, -3.965), (2.436, -19.8, -3.404), (5.819, -19.8, -3.404), (2.436, -19.82, -2.822), (5.819, -19.82, -2.822), (2.436, -19.8, -2.239), (5.819, -19.8, -2.239), (2.436, -19.74, -1.678), (5.819, -19.74, -1.678), (2.436, -19.64, -1.162), (5.819, -19.64, -1.162), (2.436, -19.51, -0.7093), (5.819, -19.51, -0.7093), (2.436, -19.35, -0.3378), (5.819, -19.35, -0.3378), (2.436, -19.16, -0.06178), (5.819, -19.16, -0.06178), (2.436, -18.96, 0.1082), (5.819, -18.96, 0.1082), (2.436, -18.75, 0.1656), (5.819, -18.75, 0.1656), (2.436, -18.54, 0.1082), (5.819, -18.54, 0.1082), (2.436, -18.34, -0.06178), (5.819, -18.34, -0.06178), (2.436, -18.15, -0.3378), (5.819, -18.15, -0.3378), (2.436, -17.99, -0.7093), (5.819, -17.99, -0.7093), (2.436, -17.86, -1.162), (5.819, -17.86, -1.162), (2.436, -17.76, -1.678), (5.819, -17.76, -1.678), (2.436, -17.7, -2.239), (5.819, -17.7, -2.239), (-5.728, -17.68, -2.822), (-2.345, -17.68, -2.822), (-5.728, -17.7, -3.404), (-2.345, -17.7, -3.404), (-5.728, -17.76, -3.965), (-2.345, -17.76, -3.965), (-5.728, -17.86, -4.481), (-2.345, -17.86, -4.481), (-5.728, -17.99, -4.934), (-2.345, -17.99, -4.934), (-5.728, -18.15, -5.305), (-2.345, -18.15, -5.305), (-5.728, -18.34, -5.582), (-2.345, -18.34, -5.582), (-5.728, -18.54, -5.751), (-2.345, -18.54, -5.751), (-5.728, -18.75, -5.809), (-2.345, -18.75, -5.809), (-5.728, -18.96, -5.751), (-2.345, -18.96, -5.751), (-5.728, -19.16, -5.582), (-2.345, -19.16, -5.582), (-5.728, -19.35, -5.305), (-2.345, -19.35, -5.305), (-5.728, -19.51, -4.934), (-2.345, -19.51, -4.934), (-5.728, -19.64, -4.481), (-2.345, -19.64, -4.481), (-5.728, -19.74, -3.965), (-2.345, -19.74, -3.965), (-5.728, -19.8, -3.404), (-2.345, -19.8, -3.404), (-5.728, -19.82, -2.822), (-2.345, -19.82, -2.822), (-5.728, -19.8, -2.239), (-2.345, -19.8, -2.239), (-5.728, -19.74, -1.678), (-2.345, -19.74, -1.678), (-5.728, -19.64, -1.162), (-2.345, -19.64, -1.162), (-5.728, -19.51, -0.7093), (-2.345, -19.51, -0.7093), (-5.728, -19.35, -0.3378), (-2.345, -19.35, -0.3378), (-5.728, -19.16, -0.06178), (-2.345, -19.16, -0.06178), (-5.728, -18.96, 0.1082), (-2.345, -18.96, 0.1082), (-5.728, -18.75, 0.1656), (-2.345, -18.75, 0.1656), (-5.728, -18.54, 0.1082), (-2.345, -18.54, 0.1082), (-5.728, -18.34, -0.06178), (-2.345, -18.34, -0.06178), (-5.728, -18.15, -0.3378), (-2.345, -18.15, -0.3378), (-5.728, -17.99, -0.7093), (-2.345, -17.99, -0.7093), (-5.728, -17.86, -1.162), (-2.345, -17.86, -1.162), (-5.728, -17.76, -1.678), (-2.345, -17.76, -1.678), (-5.728, -17.7, -2.239), (-2.345, -17.7, -2.239), (-5.728, -12.11, -2.822), (-2.345, -12.11, -2.822), (-5.728, -12.13, -3.404), (-2.345, -12.13, -3.404), (-5.728, -12.19, -3.965), (-2.345, -12.19, -3.965), (-5.728, -12.29, -4.481), (-2.345, -12.29, -4.481), (-5.728, -12.42, -4.934), (-2.345, -12.42, -4.934), (-5.728, -12.59, -5.305), (-2.345, -12.59, -5.305), (-5.728, -12.77, -5.582), (-2.345, -12.77, -5.582), (-5.728, -12.97, -5.751), (-2.345, -12.97, -5.751), (-5.728, -13.18, -5.809), (-2.345, -13.18, -5.809), (-5.728, -13.39, -5.751), (-2.345, -13.39, -5.751), (-5.728, -13.59, -5.582), (-2.345, -13.59, -5.582), (-5.728, -13.78, -5.305), (-2.345, -13.78, -5.305), (-5.728, -13.94, -4.934), (-2.345, -13.94, -4.934), (-5.728, -14.07, -4.481), (-2.345, -14.07, -4.481), (-5.728, -14.17, -3.965), (-2.345, -14.17, -3.965), (-5.728, -14.23, -3.404), (-2.345, -14.23, -3.404), (-5.728, -14.26, -2.822), (-2.345, -14.26, -2.822), (-5.728, -14.23, -2.239), (-2.345, -14.23, -2.239), (-5.728, -14.17, -1.678), (-2.345, -14.17, -1.678), (-5.728, -14.07, -1.162), (-2.345, -14.07, -1.162), (-5.728, -13.94, -0.7093), (-2.345, -13.94, -0.7093), (-5.728, -13.78, -0.3378), (-2.345, -13.78, -0.3378), (-5.728, -13.59, -0.06178), (-2.345, -13.59, -0.06178), (-5.728, -13.39, 0.1082), (-2.345, -13.39, 0.1082), (-5.728, -13.18, 0.1656), (-2.345, -13.18, 0.1656), (-5.728, -12.97, 0.1082), (-2.345, -12.97, 0.1082), (-5.728, -12.77, -0.06178), (-2.345, -12.77, -0.06178), (-5.728, -12.59, -0.3378), (-2.345, -12.59, -0.3378), (-5.728, -12.42, -0.7093), (-2.345, -12.42, -0.7093), (-5.728, -12.29, -1.162), (-2.345, -12.29, -1.162), (-5.728, -12.19, -1.678), (-2.345, -12.19, -1.678), (-5.728, -12.13, -2.239), (-2.345, -12.13, -2.239), (2.436, -12.11, -2.822), (5.819, -12.11, -2.822), (2.436, -12.13, -3.404), (5.819, -12.13, -3.404), (2.436, -12.19, -3.965), (5.819, -12.19, -3.965), (2.436, -12.29, -4.481), (5.819, -12.29, -4.481), (2.436, -12.42, -4.934), (5.819, -12.42, -4.934), (2.436, -12.59, -5.305), (5.819, -12.59, -5.305), (2.436, -12.77, -5.582), (5.819, -12.77, -5.582), (2.436, -12.97, -5.751), (5.819, -12.97, -5.751), (2.436, -13.18, -5.809), (5.819, -13.18, -5.809), (2.436, -13.39, -5.751), (5.819, -13.39, -5.751), (2.436, -13.59, -5.582), (5.819, -13.59, -5.582), (2.436, -13.78, -5.305), (5.819, -13.78, -5.305), (2.436, -13.94, -4.934), (5.819, -13.94, -4.934), (2.436, -14.07, -4.481), (5.819, -14.07, -4.481), (2.436, -14.17, -3.965), (5.819, -14.17, -3.965), (2.436, -14.23, -3.404), (5.819, -14.23, -3.404), (2.436, -14.26, -2.822), (5.819, -14.26, -2.822), (2.436, -14.23, -2.239), (5.819, -14.23, -2.239), (2.436, -14.17, -1.678), (5.819, -14.17, -1.678), (2.436, -14.07, -1.162), (5.819, -14.07, -1.162), (2.436, -13.94, -0.7093), (5.819, -13.94, -0.7093), (2.436, -13.78, -0.3378), (5.819, -13.78, -0.3378), (2.436, -13.59, -0.06178), (5.819, -13.59, -0.06178), (2.436, -13.39, 0.1082), (5.819, -13.39, 0.1082), (2.436, -13.18, 0.1656), (5.819, -13.18, 0.1656), (2.436, -12.97, 0.1082), (5.819, -12.97, 0.1082), (2.436, -12.77, -0.06178), (5.819, -12.77, -0.06178), (2.436, -12.59, -0.3378), (5.819, -12.59, -0.3378), (2.436, -12.42, -0.7093), (5.819, -12.42, -0.7093), (2.436, -12.29, -1.162), (5.819, -12.29, -1.162), (2.436, -12.19, -1.678), (5.819, -12.19, -1.678), (2.436, -12.13, -2.239), (5.819, -12.13, -2.239), (-5.79, -11.36, 0.1067), (-5.79, -11.36, 2.107), (5.79, -11.36, 0.1067), (5.79, -11.36, 2.107), (-5.79, -12.15, 0.1067), (-5.79, -12.15, 2.107), (5.79, -12.15, 0.1067), (5.79, -12.15, 2.107)], [], [(0, 4, 6, 2), (3, 2, 6, 7), (7, 6, 4, 5), (5, 1, 3, 7), (1, 0, 2, 3), (5, 4, 0, 1), (8, 12, 14, 10), (11, 10, 14, 15), (15, 14, 12, 13), (13, 9, 11, 15), (9, 8, 10, 11), (13, 12, 8, 9), (16, 17, 19, 18), (18, 19, 21, 20), (20, 21, 23, 22), (22, 23, 25, 24), (24, 25, 27, 26), (26, 27, 29, 28), (28, 29, 31, 30), (30, 31, 33, 32), (32, 33, 35, 34), (34, 35, 37, 36), (36, 37, 39, 38), (38, 39, 41, 40), (40, 41, 43, 42), (42, 43, 45, 44), (44, 45, 47, 46), (46, 47, 49, 48), (48, 49, 51, 50), (50, 51, 53, 52), (52, 53, 55, 54), (54, 55, 57, 56), (56, 57, 59, 58), (58, 59, 61, 60), (60, 61, 63, 62), (62, 63, 65, 64), (64, 65, 67, 66), (66, 67, 69, 68), (68, 69, 71, 70), (70, 71, 73, 72), (72, 73, 75, 74), (74, 75, 77, 76), (19, 17, 79, 77, 75, 73, 71, 69, 67, 65, 63, 61, 59, 57, 55, 53, 51, 49, 47, 45, 43, 41, 39, 37, 35, 33, 31, 29, 27, 25, 23, 21), (76, 77, 79, 78), (78, 79, 17, 16), (16, 18, 20, 22, 24, 26, 28, 30, 32, 34, 36, 38, 40, 42, 44, 46, 48, 50, 52, 54, 56, 58, 60, 62, 64, 66, 68, 70, 72, 74, 76, 78), (80, 81, 83, 82), (82, 83, 85, 84), (84, 85, 87, 86), (86, 87, 89, 88), (88, 89, 91, 90), (90, 91, 93, 92), (92, 93, 95, 94), (94, 95, 97, 96), (96, 97, 99, 98), (98, 99, 101, 100), (100, 101, 103, 102), (102, 103, 105, 104), (104, 105, 107, 106), (106, 107, 109, 108), (108, 109, 111, 110), (110, 111, 113, 112), (112, 113, 115, 114), (114, 115, 117, 116), (116, 117, 119, 118), (118, 119, 121, 120), (120, 121, 123, 122), (122, 123, 125, 124), (124, 125, 127, 126), (126, 127, 129, 128), (128, 129, 131, 130), (130, 131, 133, 132), (132, 133, 135, 134), (134, 135, 137, 136), (136, 137, 139, 138), (138, 139, 141, 140), (83, 81, 143, 141, 139, 137, 135, 133, 131, 129, 127, 125, 123, 121, 119, 117, 115, 113, 111, 109, 107, 105, 103, 101, 99, 97, 95, 93, 91, 89, 87, 85), (140, 141, 143, 142), (142, 143, 81, 80), (80, 82, 84, 86, 88, 90, 92, 94, 96, 98, 100, 102, 104, 106, 108, 110, 112, 114, 116, 118, 120, 122, 124, 126, 128, 130, 132, 134, 136, 138, 140, 142), (144, 145, 147, 146), (146, 147, 149, 148), (148, 149, 151, 150), (150, 151, 153, 152), (152, 153, 155, 154), (154, 155, 157, 156), (156, 157, 159, 158), (158, 159, 161, 160), (160, 161, 163, 162), (162, 163, 165, 164), (164, 165, 167, 166), (166, 167, 169, 168), (168, 169, 171, 170), (170, 171, 173, 172), (172, 173, 175, 174), (174, 175, 177, 176), (176, 177, 179, 178), (178, 179, 181, 180), (180, 181, 183, 182), (182, 183, 185, 184), (184, 185, 187, 186), (186, 187, 189, 188), (188, 189, 191, 190), (190, 191, 193, 192), (192, 193, 195, 194), (194, 195, 197, 196), (196, 197, 199, 198), (198, 199, 201, 200), (200, 201, 203, 202), (202, 203, 205, 204), (147, 145, 207, 205, 203, 201, 199, 197, 195, 193, 191, 189, 187, 185, 183, 181, 179, 177, 175, 173, 171, 169, 167, 165, 163, 161, 159, 157, 155, 153, 151, 149), (204, 205, 207, 206), (206, 207, 145, 144), (144, 146, 148, 150, 152, 154, 156, 158, 160, 162, 164, 166, 168, 170, 172, 174, 176, 178, 180, 182, 184, 186, 188, 190, 192, 194, 196, 198, 200, 202, 204, 206), (208, 209, 211, 210), (210, 211, 213, 212), (212, 213, 215, 214), (214, 215, 217, 216), (216, 217, 219, 218), (218, 219, 221, 220), (220, 221, 223, 222), (222, 223, 225, 224), (224, 225, 227, 226), (226, 227, 229, 228), (228, 229, 231, 230), (230, 231, 233, 232), (232, 233, 235, 234), (234, 235, 237, 236), (236, 237, 239, 238), (238, 239, 241, 240), (240, 241, 243, 242), (242, 243, 245, 244), (244, 245, 247, 246), (246, 247, 249, 248), (248, 249, 251, 250), (250, 251, 253, 252), (252, 253, 255, 254), (254, 255, 257, 256), (256, 257, 259, 258), (258, 259, 261, 260), (260, 261, 263, 262), (262, 263, 265, 264), (264, 265, 267, 266), (266, 267, 269, 268), (211, 209, 271, 269, 267, 265, 263, 261, 259, 257, 255, 253, 251, 249, 247, 245, 243, 241, 239, 237, 235, 233, 231, 229, 227, 225, 223, 221, 219, 217, 215, 213), (268, 269, 271, 270), (270, 271, 209, 208), (208, 210, 212, 214, 216, 218, 220, 222, 224, 226, 228, 230, 232, 234, 236, 238, 240, 242, 244, 246, 248, 250, 252, 254, 256, 258, 260, 262, 264, 266, 268, 270), (272, 273, 275, 274), (274, 275, 279, 278), (278, 279, 277, 276), (276, 277, 273, 272), (274, 278, 276, 272), (279, 275, 273, 277)])
me_cube_010.polygons.foreach_set('material_index', [0, 0, 0, 0, 0, 0, 3, 3, 3, 3, 3, 3, 3, 3, 3, 3, 3, 3, 3, 3, 3, 3, 3, 3, 3, 3, 3, 3, 3, 3, 3, 3, 3, 3, 3, 3, 3, 3, 3, 3, 3, 3, 3, 3, 3, 3, 3, 3, 3, 3, 3, 3, 3, 3, 3, 3, 3, 3, 3, 3, 3, 3, 3, 3, 3, 3, 3, 3, 3, 3, 3, 3, 3, 3, 3, 3, 3, 3, 3, 3, 3, 3, 3, 3, 3, 3, 3, 3, 3, 3, 3, 3, 3, 3, 3, 3, 3, 3, 3, 3, 3, 3, 3, 3, 3, 3, 3, 3, 3, 3, 3, 3, 3, 3, 3, 3, 3, 3, 3, 3, 3, 3, 3, 3, 3, 3, 3, 3, 3, 3, 3, 3, 3, 3, 3, 3, 3, 3, 3, 3, 3, 3, 3, 3, 3, 3, 3, 3, 3, 3, 3, 3, 3, 3])
_uv = me_cube_010.uv_layers.new(name='UVMap')
_uv.uv.foreach_set('vector', [0.625, 0.5, 0.875, 0.5, 0.875, 0.75, 0.625, 0.75, 0.375, 0.75, 0.625, 0.75, 0.625, 1.0, 0.375, 1.0, 0.375, 0.0, 0.625, 0.0, 0.625, 0.25, 0.375, 0.25, 0.125, 0.5, 0.375, 0.5, 0.375, 0.75, 0.125, 0.75, 0.375, 0.5, 0.625, 0.5, 0.625, 0.75, 0.375, 0.75, 0.375, 0.25, 0.625, 0.25, 0.625, 0.5, 0.375, 0.5, 0.625, 0.5, 0.875, 0.5, 0.875, 0.75, 0.625, 0.75, 0.375, 0.75, 0.625, 0.75, 0.625, 1.0, 0.375, 1.0, 0.375, 0.0, 0.625, 0.0, 0.625, 0.25, 0.375, 0.25, 0.125, 0.5, 0.375, 0.5, 0.375, 0.75, 0.125, 0.75, 0.375, 0.5, 0.625, 0.5, 0.625, 0.75, 0.375, 0.75, 0.375, 0.25, 0.625, 0.25, 0.625, 0.5, 0.375, 0.5, 1.0, 0.5, 1.0, 1.0, 0.9688, 1.0, 0.9688, 0.5, 0.9688, 0.5, 0.9688, 1.0, 0.9375, 1.0, 0.9375, 0.5, 0.9375, 0.5, 0.9375, 1.0, 0.9062, 1.0, 0.9062, 0.5, 0.9062, 0.5, 0.9062, 1.0, 0.875, 1.0, 0.875, 0.5, 0.875, 0.5, 0.875, 1.0, 0.8438, 1.0, 0.8438, 0.5, 0.8438, 0.5, 0.8438, 1.0, 0.8125, 1.0, 0.8125, 0.5, 0.8125, 0.5, 0.8125, 1.0, 0.7812, 1.0, 0.7812, 0.5, 0.7812, 0.5, 0.7812, 1.0, 0.75, 1.0, 0.75, 0.5, 0.75, 0.5, 0.75, 1.0, 0.7188, 1.0, 0.7188, 0.5, 0.7188, 0.5, 0.7188, 1.0, 0.6875, 1.0, 0.6875, 0.5, 0.6875, 0.5, 0.6875, 1.0, 0.6562, 1.0, 0.6562, 0.5, 0.6562, 0.5, 0.6562, 1.0, 0.625, 1.0, 0.625, 0.5, 0.625, 0.5, 0.625, 1.0, 0.5938, 1.0, 0.5938, 0.5, 0.5938, 0.5, 0.5938, 1.0, 0.5625, 1.0, 0.5625, 0.5, 0.5625, 0.5, 0.5625, 1.0, 0.5312, 1.0, 0.5312, 0.5, 0.5312, 0.5, 0.5312, 1.0, 0.5, 1.0, 0.5, 0.5, 0.5, 0.5, 0.5, 1.0, 0.4688, 1.0, 0.4688, 0.5, 0.4688, 0.5, 0.4688, 1.0, 0.4375, 1.0, 0.4375, 0.5, 0.4375, 0.5, 0.4375, 1.0, 0.4062, 1.0, 0.4062, 0.5, 0.4062, 0.5, 0.4062, 1.0, 0.375, 1.0, 0.375, 0.5, 0.375, 0.5, 0.375, 1.0, 0.3438, 1.0, 0.3438, 0.5, 0.3438, 0.5, 0.3438, 1.0, 0.3125, 1.0, 0.3125, 0.5, 0.3125, 0.5, 0.3125, 1.0, 0.2812, 1.0, 0.2812, 0.5, 0.2812, 0.5, 0.2812, 1.0, 0.25, 1.0, 0.25, 0.5, 0.25, 0.5, 0.25, 1.0, 0.2188, 1.0, 0.2188, 0.5, 0.2188, 0.5, 0.2188, 1.0, 0.1875, 1.0, 0.1875, 0.5, 0.1875, 0.5, 0.1875, 1.0, 0.1562, 1.0, 0.1562, 0.5, 0.1562, 0.5, 0.1562, 1.0, 0.125, 1.0, 0.125, 0.5, 0.125, 0.5, 0.125, 1.0, 0.09375, 1.0, 0.09375, 0.5, 0.09375, 0.5, 0.09375, 1.0, 0.0625, 1.0, 0.0625, 0.5, 0.2968, 0.4854, 0.25, 0.49, 0.2032, 0.4854, 0.1582, 0.4717, 0.1167, 0.4496, 0.08029, 0.4197, 0.05045, 0.3833, 0.02827, 0.3418, 0.01461, 0.2968, 0.01, 0.25, 0.01461, 0.2032, 0.02827, 0.1582, 0.05045, 0.1167, 0.08029, 0.08029, 0.1167, 0.05045, 0.1582, 0.02827, 0.2032, 0.01461, 0.25, 0.01, 0.2968, 0.01461, 0.3418, 0.02827, 0.3833, 0.05045, 0.4197, 0.08029, 0.4496, 0.1167, 0.4717, 0.1582, 0.4854, 0.2032, 0.49, 0.25, 0.4854, 0.2968, 0.4717, 0.3418, 0.4496, 0.3833, 0.4197, 0.4197, 0.3833, 0.4496, 0.3418, 0.4717, 0.0625, 0.5, 0.0625, 1.0, 0.03125, 1.0, 0.03125, 0.5, 0.03125, 0.5, 0.03125, 1.0, 0.0, 1.0, 0.0, 0.5, 0.75, 0.49, 0.7968, 0.4854, 0.8418, 0.4717, 0.8833, 0.4496, 0.9197, 0.4197, 0.9496, 0.3833, 0.9717, 0.3418, 0.9854, 0.2968, 0.99, 0.25, 0.9854, 0.2032, 0.9717, 0.1582, 0.9496, 0.1167, 0.9197, 0.08029, 0.8833, 0.05045, 0.8418, 0.02827, 0.7968, 0.01461, 0.75, 0.01, 0.7032, 0.01461, 0.6582, 0.02827, 0.6167, 0.05045, 0.5803, 0.08029, 0.5504, 0.1167, 0.5283, 0.1582, 0.5146, 0.2032, 0.51, 0.25, 0.5146, 0.2968, 0.5283, 0.3418, 0.5504, 0.3833, 0.5803, 0.4197, 0.6167, 0.4496, 0.6582, 0.4717, 0.7032, 0.4854, 1.0, 0.5, 1.0, 1.0, 0.9688, 1.0, 0.9688, 0.5, 0.9688, 0.5, 0.9688, 1.0, 0.9375, 1.0, 0.9375, 0.5, 0.9375, 0.5, 0.9375, 1.0, 0.9062, 1.0, 0.9062, 0.5, 0.9062, 0.5, 0.9062, 1.0, 0.875, 1.0, 0.875, 0.5, 0.875, 0.5, 0.875, 1.0, 0.8438, 1.0, 0.8438, 0.5, 0.8438, 0.5, 0.8438, 1.0, 0.8125, 1.0, 0.8125, 0.5, 0.8125, 0.5, 0.8125, 1.0, 0.7812, 1.0, 0.7812, 0.5, 0.7812, 0.5, 0.7812, 1.0, 0.75, 1.0, 0.75, 0.5, 0.75, 0.5, 0.75, 1.0, 0.7188, 1.0, 0.7188, 0.5, 0.7188, 0.5, 0.7188, 1.0, 0.6875, 1.0, 0.6875, 0.5, 0.6875, 0.5, 0.6875, 1.0, 0.6562, 1.0, 0.6562, 0.5, 0.6562, 0.5, 0.6562, 1.0, 0.625, 1.0, 0.625, 0.5, 0.625, 0.5, 0.625, 1.0, 0.5938, 1.0, 0.5938, 0.5, 0.5938, 0.5, 0.5938, 1.0, 0.5625, 1.0, 0.5625, 0.5, 0.5625, 0.5, 0.5625, 1.0, 0.5312, 1.0, 0.5312, 0.5, 0.5312, 0.5, 0.5312, 1.0, 0.5, 1.0, 0.5, 0.5, 0.5, 0.5, 0.5, 1.0, 0.4688, 1.0, 0.4688, 0.5, 0.4688, 0.5, 0.4688, 1.0, 0.4375, 1.0, 0.4375, 0.5, 0.4375, 0.5, 0.4375, 1.0, 0.4062, 1.0, 0.4062, 0.5, 0.4062, 0.5, 0.4062, 1.0, 0.375, 1.0, 0.375, 0.5, 0.375, 0.5, 0.375, 1.0, 0.3438, 1.0, 0.3438, 0.5, 0.3438, 0.5, 0.3438, 1.0, 0.3125, 1.0, 0.3125, 0.5, 0.3125, 0.5, 0.3125, 1.0, 0.2812, 1.0, 0.2812, 0.5, 0.2812, 0.5, 0.2812, 1.0, 0.25, 1.0, 0.25, 0.5, 0.25, 0.5, 0.25, 1.0, 0.2188, 1.0, 0.2188, 0.5, 0.2188, 0.5, 0.2188, 1.0, 0.1875, 1.0, 0.1875, 0.5, 0.1875, 0.5, 0.1875, 1.0, 0.1562, 1.0, 0.1562, 0.5, 0.1562, 0.5, 0.1562, 1.0, 0.125, 1.0, 0.125, 0.5, 0.125, 0.5, 0.125, 1.0, 0.09375, 1.0, 0.09375, 0.5, 0.09375, 0.5, 0.09375, 1.0, 0.0625, 1.0, 0.0625, 0.5, 0.2968, 0.4854, 0.25, 0.49, 0.2032, 0.4854, 0.1582, 0.4717, 0.1167, 0.4496, 0.08029, 0.4197, 0.05045, 0.3833, 0.02827, 0.3418, 0.01461, 0.2968, 0.01, 0.25, 0.01461, 0.2032, 0.02827, 0.1582, 0.05045, 0.1167, 0.08029, 0.08029, 0.1167, 0.05045, 0.1582, 0.02827, 0.2032, 0.01461, 0.25, 0.01, 0.2968, 0.01461, 0.3418, 0.02827, 0.3833, 0.05045, 0.4197, 0.08029, 0.4496, 0.1167, 0.4717, 0.1582, 0.4854, 0.2032, 0.49, 0.25, 0.4854, 0.2968, 0.4717, 0.3418, 0.4496, 0.3833, 0.4197, 0.4197, 0.3833, 0.4496, 0.3418, 0.4717, 0.0625, 0.5, 0.0625, 1.0, 0.03125, 1.0, 0.03125, 0.5, 0.03125, 0.5, 0.03125, 1.0, 0.0, 1.0, 0.0, 0.5, 0.75, 0.49, 0.7968, 0.4854, 0.8418, 0.4717, 0.8833, 0.4496, 0.9197, 0.4197, 0.9496, 0.3833, 0.9717, 0.3418, 0.9854, 0.2968, 0.99, 0.25, 0.9854, 0.2032, 0.9717, 0.1582, 0.9496, 0.1167, 0.9197, 0.08029, 0.8833, 0.05045, 0.8418, 0.02827, 0.7968, 0.01461, 0.75, 0.01, 0.7032, 0.01461, 0.6582, 0.02827, 0.6167, 0.05045, 0.5803, 0.08029, 0.5504, 0.1167, 0.5283, 0.1582, 0.5146, 0.2032, 0.51, 0.25, 0.5146, 0.2968, 0.5283, 0.3418, 0.5504, 0.3833, 0.5803, 0.4197, 0.6167, 0.4496, 0.6582, 0.4717, 0.7032, 0.4854, 1.0, 0.5, 1.0, 1.0, 0.9688, 1.0, 0.9688, 0.5, 0.9688, 0.5, 0.9688, 1.0, 0.9375, 1.0, 0.9375, 0.5, 0.9375, 0.5, 0.9375, 1.0, 0.9062, 1.0, 0.9062, 0.5, 0.9062, 0.5, 0.9062, 1.0, 0.875, 1.0, 0.875, 0.5, 0.875, 0.5, 0.875, 1.0, 0.8438, 1.0, 0.8438, 0.5, 0.8438, 0.5, 0.8438, 1.0, 0.8125, 1.0, 0.8125, 0.5, 0.8125, 0.5, 0.8125, 1.0, 0.7812, 1.0, 0.7812, 0.5, 0.7812, 0.5, 0.7812, 1.0, 0.75, 1.0, 0.75, 0.5, 0.75, 0.5, 0.75, 1.0, 0.7188, 1.0, 0.7188, 0.5, 0.7188, 0.5, 0.7188, 1.0, 0.6875, 1.0, 0.6875, 0.5, 0.6875, 0.5, 0.6875, 1.0, 0.6562, 1.0, 0.6562, 0.5, 0.6562, 0.5, 0.6562, 1.0, 0.625, 1.0, 0.625, 0.5, 0.625, 0.5, 0.625, 1.0, 0.5938, 1.0, 0.5938, 0.5, 0.5938, 0.5, 0.5938, 1.0, 0.5625, 1.0, 0.5625, 0.5, 0.5625, 0.5, 0.5625, 1.0, 0.5312, 1.0, 0.5312, 0.5, 0.5312, 0.5, 0.5312, 1.0, 0.5, 1.0, 0.5, 0.5, 0.5, 0.5, 0.5, 1.0, 0.4688, 1.0, 0.4688, 0.5, 0.4688, 0.5, 0.4688, 1.0, 0.4375, 1.0, 0.4375, 0.5, 0.4375, 0.5, 0.4375, 1.0, 0.4062, 1.0, 0.4062, 0.5, 0.4062, 0.5, 0.4062, 1.0, 0.375, 1.0, 0.375, 0.5, 0.375, 0.5, 0.375, 1.0, 0.3438, 1.0, 0.3438, 0.5, 0.3438, 0.5, 0.3438, 1.0, 0.3125, 1.0, 0.3125, 0.5, 0.3125, 0.5, 0.3125, 1.0, 0.2812, 1.0, 0.2812, 0.5, 0.2812, 0.5, 0.2812, 1.0, 0.25, 1.0, 0.25, 0.5, 0.25, 0.5, 0.25, 1.0, 0.2188, 1.0, 0.2188, 0.5, 0.2188, 0.5, 0.2188, 1.0, 0.1875, 1.0, 0.1875, 0.5, 0.1875, 0.5, 0.1875, 1.0, 0.1562, 1.0, 0.1562, 0.5, 0.1562, 0.5, 0.1562, 1.0, 0.125, 1.0, 0.125, 0.5, 0.125, 0.5, 0.125, 1.0, 0.09375, 1.0, 0.09375, 0.5, 0.09375, 0.5, 0.09375, 1.0, 0.0625, 1.0, 0.0625, 0.5, 0.2968, 0.4854, 0.25, 0.49, 0.2032, 0.4854, 0.1582, 0.4717, 0.1167, 0.4496, 0.08029, 0.4197, 0.05045, 0.3833, 0.02827, 0.3418, 0.01461, 0.2968, 0.01, 0.25, 0.01461, 0.2032, 0.02827, 0.1582, 0.05045, 0.1167, 0.08029, 0.08029, 0.1167, 0.05045, 0.1582, 0.02827, 0.2032, 0.01461, 0.25, 0.01, 0.2968, 0.01461, 0.3418, 0.02827, 0.3833, 0.05045, 0.4197, 0.08029, 0.4496, 0.1167, 0.4717, 0.1582, 0.4854, 0.2032, 0.49, 0.25, 0.4854, 0.2968, 0.4717, 0.3418, 0.4496, 0.3833, 0.4197, 0.4197, 0.3833, 0.4496, 0.3418, 0.4717, 0.0625, 0.5, 0.0625, 1.0, 0.03125, 1.0, 0.03125, 0.5, 0.03125, 0.5, 0.03125, 1.0, 0.0, 1.0, 0.0, 0.5, 0.75, 0.49, 0.7968, 0.4854, 0.8418, 0.4717, 0.8833, 0.4496, 0.9197, 0.4197, 0.9496, 0.3833, 0.9717, 0.3418, 0.9854, 0.2968, 0.99, 0.25, 0.9854, 0.2032, 0.9717, 0.1582, 0.9496, 0.1167, 0.9197, 0.08029, 0.8833, 0.05045, 0.8418, 0.02827, 0.7968, 0.01461, 0.75, 0.01, 0.7032, 0.01461, 0.6582, 0.02827, 0.6167, 0.05045, 0.5803, 0.08029, 0.5504, 0.1167, 0.5283, 0.1582, 0.5146, 0.2032, 0.51, 0.25, 0.5146, 0.2968, 0.5283, 0.3418, 0.5504, 0.3833, 0.5803, 0.4197, 0.6167, 0.4496, 0.6582, 0.4717, 0.7032, 0.4854, 1.0, 0.5, 1.0, 1.0, 0.9688, 1.0, 0.9688, 0.5, 0.9688, 0.5, 0.9688, 1.0, 0.9375, 1.0, 0.9375, 0.5, 0.9375, 0.5, 0.9375, 1.0, 0.9062, 1.0, 0.9062, 0.5, 0.9062, 0.5, 0.9062, 1.0, 0.875, 1.0, 0.875, 0.5, 0.875, 0.5, 0.875, 1.0, 0.8438, 1.0, 0.8438, 0.5, 0.8438, 0.5, 0.8438, 1.0, 0.8125, 1.0, 0.8125, 0.5, 0.8125, 0.5, 0.8125, 1.0, 0.7812, 1.0, 0.7812, 0.5, 0.7812, 0.5, 0.7812, 1.0, 0.75, 1.0, 0.75, 0.5, 0.75, 0.5, 0.75, 1.0, 0.7188, 1.0, 0.7188, 0.5, 0.7188, 0.5, 0.7188, 1.0, 0.6875, 1.0, 0.6875, 0.5, 0.6875, 0.5, 0.6875, 1.0, 0.6562, 1.0, 0.6562, 0.5, 0.6562, 0.5, 0.6562, 1.0, 0.625, 1.0, 0.625, 0.5, 0.625, 0.5, 0.625, 1.0, 0.5938, 1.0, 0.5938, 0.5, 0.5938, 0.5, 0.5938, 1.0, 0.5625, 1.0, 0.5625, 0.5, 0.5625, 0.5, 0.5625, 1.0, 0.5312, 1.0, 0.5312, 0.5, 0.5312, 0.5, 0.5312, 1.0, 0.5, 1.0, 0.5, 0.5, 0.5, 0.5, 0.5, 1.0, 0.4688, 1.0, 0.4688, 0.5, 0.4688, 0.5, 0.4688, 1.0, 0.4375, 1.0, 0.4375, 0.5, 0.4375, 0.5, 0.4375, 1.0, 0.4062, 1.0, 0.4062, 0.5, 0.4062, 0.5, 0.4062, 1.0, 0.375, 1.0, 0.375, 0.5, 0.375, 0.5, 0.375, 1.0, 0.3438, 1.0, 0.3438, 0.5, 0.3438, 0.5, 0.3438, 1.0, 0.3125, 1.0, 0.3125, 0.5, 0.3125, 0.5, 0.3125, 1.0, 0.2812, 1.0, 0.2812, 0.5, 0.2812, 0.5, 0.2812, 1.0, 0.25, 1.0, 0.25, 0.5, 0.25, 0.5, 0.25, 1.0, 0.2188, 1.0, 0.2188, 0.5, 0.2188, 0.5, 0.2188, 1.0, 0.1875, 1.0, 0.1875, 0.5, 0.1875, 0.5, 0.1875, 1.0, 0.1562, 1.0, 0.1562, 0.5, 0.1562, 0.5, 0.1562, 1.0, 0.125, 1.0, 0.125, 0.5, 0.125, 0.5, 0.125, 1.0, 0.09375, 1.0, 0.09375, 0.5, 0.09375, 0.5, 0.09375, 1.0, 0.0625, 1.0, 0.0625, 0.5, 0.2968, 0.4854, 0.25, 0.49, 0.2032, 0.4854, 0.1582, 0.4717, 0.1167, 0.4496, 0.08029, 0.4197, 0.05045, 0.3833, 0.02827, 0.3418, 0.01461, 0.2968, 0.01, 0.25, 0.01461, 0.2032, 0.02827, 0.1582, 0.05045, 0.1167, 0.08029, 0.08029, 0.1167, 0.05045, 0.1582, 0.02827, 0.2032, 0.01461, 0.25, 0.01, 0.2968, 0.01461, 0.3418, 0.02827, 0.3833, 0.05045, 0.4197, 0.08029, 0.4496, 0.1167, 0.4717, 0.1582, 0.4854, 0.2032, 0.49, 0.25, 0.4854, 0.2968, 0.4717, 0.3418, 0.4496, 0.3833, 0.4197, 0.4197, 0.3833, 0.4496, 0.3418, 0.4717, 0.0625, 0.5, 0.0625, 1.0, 0.03125, 1.0, 0.03125, 0.5, 0.03125, 0.5, 0.03125, 1.0, 0.0, 1.0, 0.0, 0.5, 0.75, 0.49, 0.7968, 0.4854, 0.8418, 0.4717, 0.8833, 0.4496, 0.9197, 0.4197, 0.9496, 0.3833, 0.9717, 0.3418, 0.9854, 0.2968, 0.99, 0.25, 0.9854, 0.2032, 0.9717, 0.1582, 0.9496, 0.1167, 0.9197, 0.08029, 0.8833, 0.05045, 0.8418, 0.02827, 0.7968, 0.01461, 0.75, 0.01, 0.7032, 0.01461, 0.6582, 0.02827, 0.6167, 0.05045, 0.5803, 0.08029, 0.5504, 0.1167, 0.5283, 0.1582, 0.5146, 0.2032, 0.51, 0.25, 0.5146, 0.2968, 0.5283, 0.3418, 0.5504, 0.3833, 0.5803, 0.4197, 0.6167, 0.4496, 0.6582, 0.4717, 0.7032, 0.4854, 0.375, 0.0, 0.625, 0.0, 0.625, 0.25, 0.375, 0.25, 0.375, 0.25, 0.625, 0.25, 0.625, 0.5, 0.375, 0.5, 0.375, 0.5, 0.625, 0.5, 0.625, 0.75, 0.375, 0.75, 0.375, 0.75, 0.625, 0.75, 0.625, 1.0, 0.375, 1.0, 0.125, 0.5, 0.375, 0.5, 0.375, 0.75, 0.125, 0.75, 0.625, 0.5, 0.875, 0.5, 0.875, 0.75, 0.625, 0.75])
me_cube_010.materials.append(mat_material)
me_cube_010.materials.append(mat_material_001)
me_cube_010.materials.append(mat_material_002)
me_cube_010.materials.append(mat_material_003)
me_cube_010.update()

# ---- objects
ob_mid = bpy.data.objects.new('mid', me_cube_008)
ob_front = bpy.data.objects.new('front', me_cube_009)
ob_back = bpy.data.objects.new('back ', me_cube_010)

# ---- transforms, parenting, visibility, modifiers, constraints
ob_mid.location = (0.0, 0.0, 0.0)
ob_mid.scale = (0.394, 1.0, 0.3594)
ob_front.location = (0.0, 2.777, 1.862)
ob_front.scale = (2.566, 2.566, 2.566)
ob_back.location = (0.0, 0.0, 0.0)
ob_back.scale = (0.394, 1.0, 0.3594)

# ---- collection membership
col_collection.objects.link(ob_mid)
col_collection.objects.link(ob_front)
col_collection.objects.link(ob_back)

# ---- scene / render settings (as saved in the file)
scene.frame_start = 1; scene.frame_end = 250; scene.frame_set(1)
scene.render.engine = 'BLENDER_EEVEE_NEXT'
bpy.context.view_layer.update()

# ---- added for rendering (the .blend has no active camera and no usable light): camera, sun
cam_auto = bpy.data.cameras.new('AutoCamera')
cam_auto.lens = 50.0
cam_auto.sensor_width = 36.0
cam_auto.clip_end = 1000.0
ob_auto_camera = bpy.data.objects.new('AutoCamera', cam_auto)
scene.collection.objects.link(ob_auto_camera)
ob_auto_camera.location = (25.2502, -37.967, 21.193)
ob_auto_camera.rotation_euler = (1.09748, -7.21219e-08, 0.694738)
scene.camera = ob_auto_camera
light_auto_sun = bpy.data.lights.new('AutoSun', 'SUN')
light_auto_sun.energy = 3.0
light_auto_sun.angle = 0.0523599
ob_auto_sun = bpy.data.objects.new('AutoSun', light_auto_sun)
scene.collection.objects.link(ob_auto_sun)
ob_auto_sun.rotation_euler = (0.872665, 0.174533, 0.523599)
bpy.context.view_layer.update()
